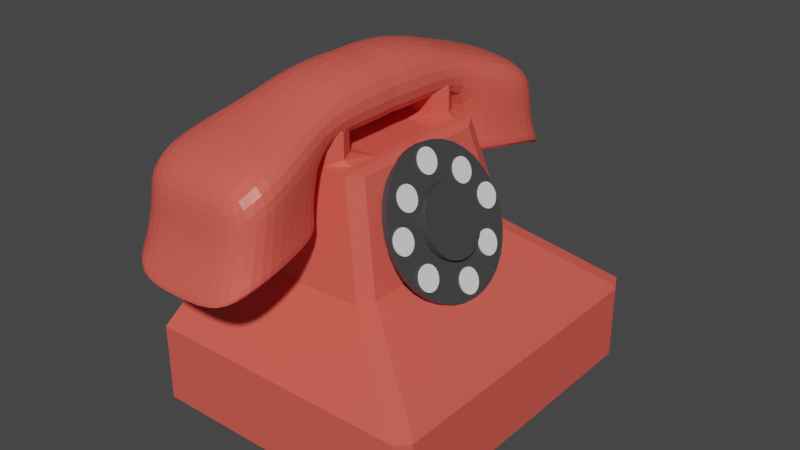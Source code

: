 # Source: phone.blend  (saved by Blender 2.92.15; exported with 4.5.12 LTS)
import bpy
from mathutils import Matrix  # noqa: F401  (used for matrix-valued properties, if any)

bpy.ops.wm.read_factory_settings(use_empty=True)
scene = bpy.context.scene
scene.name = 'Scene'

# ---- collections
col_collection = bpy.data.collections.new('Collection'); scene.collection.children.link(col_collection)

# ---- materials (node trees are filled in below, after node groups)
mat_material = bpy.data.materials.new('Material')
mat_material.alpha_threshold = 0.0
mat_material.use_transparent_shadow = False
mat_material.line_color = (0.0, 0.0, 0.0, 1.0)
mat_material_001 = bpy.data.materials.new('Material.001')
mat_material_001.use_transparent_shadow = False

# ---- material node trees
mat_material.use_nodes = True; mat_material.node_tree.nodes.clear()
_N = mat_material.node_tree.nodes; _L = mat_material.node_tree.links
n0 = _N.new('ShaderNodeOutputMaterial'); n0.name = 'Material Output'; n0.location = (300, 300)
n1 = _N.new('ShaderNodeBsdfPrincipled'); n1.name = 'Principled BSDF'; n1.location = (10, 300)
n1.distribution = 'GGX'
n1.subsurface_method = 'BURLEY'
n1.inputs[0].default_value = (0.8, 0.1056, 0.07944, 1.0)
n1.inputs[2].default_value = 0.4
n1.inputs[3].default_value = 1.45
n1.inputs[27].default_value = (0.0, 0.0, 0.0, 1.0)
n1.inputs[28].default_value = 1.0
_L.new(n1.outputs[0], n0.inputs[0])
n0.is_active_output = True
mat_material_001.use_nodes = True; mat_material_001.node_tree.nodes.clear()
_N = mat_material_001.node_tree.nodes; _L = mat_material_001.node_tree.links
n0 = _N.new('ShaderNodeBsdfPrincipled'); n0.name = 'Principled BSDF'; n0.location = (10, 300)
n0.distribution = 'GGX'
n0.subsurface_method = 'BURLEY'
n0.inputs[0].default_value = (0.05222, 0.05222, 0.05222, 1.0)
n0.inputs[3].default_value = 1.45
n0.inputs[27].default_value = (0.0, 0.0, 0.0, 1.0)
n0.inputs[28].default_value = 1.0
n1 = _N.new('ShaderNodeOutputMaterial'); n1.name = 'Material Output'; n1.location = (300, 300)
_L.new(n0.outputs[0], n1.inputs[0])
n1.is_active_output = True

# ---- world
world_world = bpy.data.worlds.new('World'); scene.world = world_world
world_world.use_nodes = True; world_world.node_tree.nodes.clear()
_N = world_world.node_tree.nodes; _L = world_world.node_tree.links
n0 = _N.new('ShaderNodeOutputWorld'); n0.name = 'World Output'; n0.location = (300, 300)
n1 = _N.new('ShaderNodeBackground'); n1.name = 'Background'; n1.location = (10, 300)
n1.inputs[0].default_value = (0.05088, 0.05088, 0.05088, 1.0)
_L.new(n1.outputs[0], n0.inputs[0])
n0.is_active_output = True
world_world.color = (0.05088, 0.05088, 0.05088)
world_world.use_sun_shadow = False
world_world.sun_shadow_jitter_overblur = 0.0

# ---- meshes
me_cube = bpy.data.meshes.new('Cube')
me_cube.from_pydata([(2.293, 1.0, 1.0), (2.293, 1.0, -1.0), (2.293, -1.0, 1.0), (2.293, -1.0, -1.0), (-1.126, 1.0, 1.0), (-1.126, 1.0, -1.0), (-1.126, -1.0, 1.0), (-1.126, -1.0, -1.0), (1.167, 0.621, 2.467), (1.167, -0.621, 2.467), (-1.0, 0.621, 2.422), (-1.0, -0.621, 2.422), (0.8326, 0.5077, 5.001), (0.8326, -0.5077, 5.001), (-1.0, 0.5077, 5.047), (-1.0, -0.5077, 5.047), (-1.126, 0.6476, -1.0), (-1.126, -0.6476, -1.0), (2.293, 0.6476, 1.0), (2.293, -0.6476, 1.0), (-1.126, -0.6476, 1.0), (-1.126, 0.6476, 1.0), (2.293, -0.6476, -1.0), (2.293, 0.6476, -1.0), (1.167, 0.4022, 2.467), (1.167, -0.4022, 2.467), (-1.0, -0.4022, 2.422), (-1.0, 0.4022, 2.422), (0.8326, 0.3288, 5.001), (0.8326, -0.3288, 5.001), (-1.0, -0.3288, 5.047), (-1.0, 0.3288, 5.047), (0.5699, 1.0, -1.0), (-0.5699, 1.0, -1.0), (0.5699, -1.0, 1.0), (-0.5699, -1.0, 1.0), (-0.5699, -1.0, -1.0), (0.5699, -1.0, -1.0), (-0.5699, 1.0, 1.0), (0.5699, 1.0, 1.0), (0.5699, -0.621, 2.422), (-0.5699, -0.621, 2.422), (-0.5699, 0.621, 2.422), (0.5699, 0.621, 2.422), (0.5699, -0.5077, 5.047), (-0.5699, -0.5077, 5.047), (-0.5699, 0.5077, 5.047), (0.5699, 0.5077, 5.047), (-0.5699, 0.3288, 5.047), (0.5699, 0.3288, 5.047), (-0.5699, -0.3288, 5.047), (0.5699, -0.3288, 5.047), (0.5699, 0.6476, -1.0), (-0.5699, 0.6476, -1.0), (0.5699, -0.6476, -1.0), (-0.5699, -0.6476, -1.0), (0.5699, -0.5077, 5.822), (-0.5699, -0.5077, 5.822), (-0.5699, 0.5077, 5.822), (0.5699, 0.5077, 5.822), (-0.5699, 0.3288, 5.822), (0.5699, 0.3288, 5.822), (-0.5699, -0.3288, 5.822), (0.5699, -0.3288, 5.822), (0.3531, 1.0, -1.0), (-0.3531, 1.0, -1.0), (0.3531, -1.0, 1.0), (-0.3531, -1.0, 1.0), (-0.3531, -1.0, -1.0), (0.3531, -1.0, -1.0), (-0.3531, 1.0, 1.0), (0.3531, 1.0, 1.0), (0.3531, -0.621, 2.422), (-0.3531, -0.621, 2.422), (-0.3531, 0.621, 2.422), (0.3531, 0.621, 2.422), (0.3531, -0.5077, 5.047), (-0.3531, -0.5077, 5.047), (-0.3531, 0.5077, 5.047), (0.3531, 0.5077, 5.047), (-0.3531, 0.3288, 5.047), (0.3531, 0.3288, 5.047), (-0.3531, -0.3288, 5.047), (0.3531, -0.3288, 5.047), (0.3531, 0.6476, -1.0), (-0.3531, 0.6476, -1.0), (0.3531, -0.6476, -1.0), (-0.3531, -0.6476, -1.0), (0.3531, -0.5077, 5.701), (-0.3531, -0.5077, 5.701), (-0.3531, 0.5077, 5.701), (0.3531, 0.5077, 5.701), (-0.3531, 0.3288, 5.701), (0.3531, 0.3288, 5.701), (-0.3531, -0.3288, 5.701), (0.3531, -0.3288, 5.701)], [], [(38, 4, 10, 42), (36, 35, 6, 7), (16, 21, 4, 5), (54, 22, 3, 37), (22, 19, 2, 3), (32, 39, 0, 1), (26, 11, 15, 30), (34, 2, 9, 40), (20, 6, 11, 26), (18, 0, 8, 24), (50, 30, 15, 45), (40, 9, 13, 44), (42, 10, 14, 46), (24, 8, 12, 28), (9, 25, 29, 13), (25, 24, 28, 29), (46, 14, 31, 48), (48, 31, 30, 50), (2, 19, 25, 9), (19, 18, 24, 25), (4, 21, 27, 10), (21, 20, 26, 27), (10, 27, 31, 14), (27, 26, 30, 31), (1, 0, 18, 23), (23, 18, 19, 22), (32, 1, 23, 52), (52, 23, 22, 54), (7, 6, 20, 17), (17, 20, 21, 16), (16, 53, 55, 17), (84, 52, 54, 86), (5, 33, 53, 16), (64, 32, 52, 84), (28, 49, 51, 29), (80, 48, 50, 82), (12, 47, 49, 28), (44, 51, 63, 56), (8, 43, 47, 12), (74, 42, 46, 78), (11, 41, 45, 15), (72, 40, 44, 76), (29, 51, 44, 13), (46, 48, 60, 58), (6, 35, 41, 11), (66, 34, 40, 72), (5, 4, 38, 33), (64, 71, 39, 32), (17, 55, 36, 7), (86, 54, 37, 69), (3, 2, 34, 37), (68, 67, 35, 36), (0, 39, 43, 8), (70, 38, 42, 74), (90, 58, 60, 92), (94, 62, 57, 89), (49, 47, 59, 61), (82, 50, 62, 94), (81, 49, 61, 93), (50, 45, 57, 62), (78, 46, 58, 90), (76, 44, 56, 88), (45, 77, 89, 57), (77, 76, 88, 89), (47, 79, 91, 59), (79, 78, 90, 91), (48, 80, 92, 60), (80, 81, 93, 92), (51, 83, 95, 63), (83, 82, 94, 95), (63, 95, 88, 56), (95, 94, 89, 88), (59, 91, 93, 61), (91, 90, 92, 93), (39, 71, 75, 43), (71, 70, 74, 75), (37, 34, 66, 69), (69, 66, 67, 68), (55, 87, 68, 36), (87, 86, 69, 68), (33, 38, 70, 65), (65, 70, 71, 64), (35, 67, 73, 41), (67, 66, 72, 73), (41, 73, 77, 45), (73, 72, 76, 77), (43, 75, 79, 47), (75, 74, 78, 79), (49, 81, 83, 51), (81, 80, 82, 83), (33, 65, 85, 53), (65, 64, 84, 85), (53, 85, 87, 55), (85, 84, 86, 87)])
_uv = me_cube.uv_layers.new(name='UVMap')
_uv.uv.foreach_set('vector', [0.625, 0.3333, 0.625, 0.25, 0.625, 0.25, 0.625, 0.3333, 0.375, 0.9167, 0.625, 0.9167, 0.625, 1.0, 0.375, 1.0, 0.375, 0.1667, 0.625, 0.1667, 0.625, 0.25, 0.375, 0.25, 0.2917, 0.6667, 0.375, 0.6667, 0.375, 0.75, 0.2917, 0.75, 0.375, 0.6667, 0.625, 0.6667, 0.625, 0.75, 0.375, 0.75, 0.375, 0.4167, 0.625, 0.4167, 0.625, 0.5, 0.375, 0.5, 0.625, 0.08333, 0.625, 0.0, 0.625, 0.0, 0.625, 0.08333, 0.625, 0.8333, 0.625, 0.75, 0.625, 0.75, 0.625, 0.8333, 0.625, 0.08333, 0.625, 0.0, 0.625, 0.0, 0.625, 0.08333, 0.625, 0.5833, 0.625, 0.5, 0.625, 0.5, 0.625, 0.5833, 0.7917, 0.6667, 0.875, 0.6667, 0.875, 0.75, 0.7917, 0.75, 0.625, 0.8333, 0.625, 0.75, 0.625, 0.75, 0.625, 0.8333, 0.625, 0.3333, 0.625, 0.25, 0.625, 0.25, 0.625, 0.3333, 0.625, 0.5833, 0.625, 0.5, 0.625, 0.5, 0.625, 0.5833, 0.625, 0.75, 0.625, 0.6667, 0.625, 0.6667, 0.625, 0.75, 0.625, 0.6667, 0.625, 0.5833, 0.625, 0.5833, 0.625, 0.6667, 0.7917, 0.5, 0.875, 0.5, 0.875, 0.5833, 0.7917, 0.5833, 0.7917, 0.5833, 0.875, 0.5833, 0.875, 0.6667, 0.7917, 0.6667, 0.625, 0.75, 0.625, 0.6667, 0.625, 0.6667, 0.625, 0.75, 0.625, 0.6667, 0.625, 0.5833, 0.625, 0.5833, 0.625, 0.6667, 0.625, 0.25, 0.625, 0.1667, 0.625, 0.1667, 0.625, 0.25, 0.625, 0.1667, 0.625, 0.08333, 0.625, 0.08333, 0.625, 0.1667, 0.625, 0.25, 0.625, 0.1667, 0.625, 0.1667, 0.625, 0.25, 0.625, 0.1667, 0.625, 0.08333, 0.625, 0.08333, 0.625, 0.1667, 0.375, 0.5, 0.625, 0.5, 0.625, 0.5833, 0.375, 0.5833, 0.375, 0.5833, 0.625, 0.5833, 0.625, 0.6667, 0.375, 0.6667, 0.2917, 0.5, 0.375, 0.5, 0.375, 0.5833, 0.2917, 0.5833, 0.2917, 0.5833, 0.375, 0.5833, 0.375, 0.6667, 0.2917, 0.6667, 0.375, 0.0, 0.625, 0.0, 0.625, 0.08333, 0.375, 0.08333, 0.375, 0.08333, 0.625, 0.08333, 0.625, 0.1667, 0.375, 0.1667, 0.125, 0.5833, 0.2083, 0.5833, 0.2083, 0.6667, 0.125, 0.6667, 0.2639, 0.5833, 0.2917, 0.5833, 0.2917, 0.6667, 0.2639, 0.6667, 0.125, 0.5, 0.2083, 0.5, 0.2083, 0.5833, 0.125, 0.5833, 0.2639, 0.5, 0.2917, 0.5, 0.2917, 0.5833, 0.2639, 0.5833, 0.625, 0.5833, 0.7083, 0.5833, 0.7083, 0.6667, 0.625, 0.6667, 0.7639, 0.5833, 0.7917, 0.5833, 0.7917, 0.6667, 0.7639, 0.6667, 0.625, 0.5, 0.7083, 0.5, 0.7083, 0.5833, 0.625, 0.5833, 0.7083, 0.75, 0.7083, 0.6667, 0.7083, 0.6667, 0.7083, 0.75, 0.625, 0.5, 0.625, 0.4167, 0.625, 0.4167, 0.625, 0.5, 0.625, 0.3611, 0.625, 0.3333, 0.625, 0.3333, 0.625, 0.3611, 0.625, 1.0, 0.625, 0.9167, 0.625, 0.9167, 0.625, 1.0, 0.625, 0.8611, 0.625, 0.8333, 0.625, 0.8333, 0.625, 0.8611, 0.625, 0.6667, 0.7083, 0.6667, 0.7083, 0.75, 0.625, 0.75, 0.7917, 0.5, 0.7917, 0.5833, 0.7917, 0.5833, 0.7917, 0.5, 0.625, 1.0, 0.625, 0.9167, 0.625, 0.9167, 0.625, 1.0, 0.625, 0.8611, 0.625, 0.8333, 0.625, 0.8333, 0.625, 0.8611, 0.375, 0.25, 0.625, 0.25, 0.625, 0.3333, 0.375, 0.3333, 0.375, 0.3889, 0.625, 0.3889, 0.625, 0.4167, 0.375, 0.4167, 0.125, 0.6667, 0.2083, 0.6667, 0.2083, 0.75, 0.125, 0.75, 0.2639, 0.6667, 0.2917, 0.6667, 0.2917, 0.75, 0.2639, 0.75, 0.375, 0.75, 0.625, 0.75, 0.625, 0.8333, 0.375, 0.8333, 0.375, 0.8889, 0.625, 0.8889, 0.625, 0.9167, 0.375, 0.9167, 0.625, 0.5, 0.625, 0.4167, 0.625, 0.4167, 0.625, 0.5, 0.625, 0.3611, 0.625, 0.3333, 0.625, 0.3333, 0.625, 0.3611, 0.7639, 0.5, 0.7917, 0.5, 0.7917, 0.5833, 0.7639, 0.5833, 0.7639, 0.6667, 0.7917, 0.6667, 0.7917, 0.75, 0.7639, 0.75, 0.7083, 0.5833, 0.7083, 0.5, 0.7083, 0.5, 0.7083, 0.5833, 0.7639, 0.6667, 0.7917, 0.6667, 0.7917, 0.6667, 0.7639, 0.6667, 0.7361, 0.5833, 0.7083, 0.5833, 0.7083, 0.5833, 0.7361, 0.5833, 0.7917, 0.6667, 0.7917, 0.75, 0.7917, 0.75, 0.7917, 0.6667, 0.625, 0.3611, 0.625, 0.3333, 0.625, 0.3333, 0.625, 0.3611, 0.625, 0.8611, 0.625, 0.8333, 0.625, 0.8333, 0.625, 0.8611, 0.625, 0.9167, 0.625, 0.8889, 0.625, 0.8889, 0.625, 0.9167, 0.625, 0.8889, 0.625, 0.8611, 0.625, 0.8611, 0.625, 0.8889, 0.625, 0.4167, 0.625, 0.3889, 0.625, 0.3889, 0.625, 0.4167, 0.625, 0.3889, 0.625, 0.3611, 0.625, 0.3611, 0.625, 0.3889, 0.7917, 0.5833, 0.7639, 0.5833, 0.7639, 0.5833, 0.7917, 0.5833, 0.7639, 0.5833, 0.7361, 0.5833, 0.7361, 0.5833, 0.7639, 0.5833, 0.7083, 0.6667, 0.7361, 0.6667, 0.7361, 0.6667, 0.7083, 0.6667, 0.7361, 0.6667, 0.7639, 0.6667, 0.7639, 0.6667, 0.7361, 0.6667, 0.7083, 0.6667, 0.7361, 0.6667, 0.7361, 0.75, 0.7083, 0.75, 0.7361, 0.6667, 0.7639, 0.6667, 0.7639, 0.75, 0.7361, 0.75, 0.7083, 0.5, 0.7361, 0.5, 0.7361, 0.5833, 0.7083, 0.5833, 0.7361, 0.5, 0.7639, 0.5, 0.7639, 0.5833, 0.7361, 0.5833, 0.625, 0.4167, 0.625, 0.3889, 0.625, 0.3889, 0.625, 0.4167, 0.625, 0.3889, 0.625, 0.3611, 0.625, 0.3611, 0.625, 0.3889, 0.375, 0.8333, 0.625, 0.8333, 0.625, 0.8611, 0.375, 0.8611, 0.375, 0.8611, 0.625, 0.8611, 0.625, 0.8889, 0.375, 0.8889, 0.2083, 0.6667, 0.2361, 0.6667, 0.2361, 0.75, 0.2083, 0.75, 0.2361, 0.6667, 0.2639, 0.6667, 0.2639, 0.75, 0.2361, 0.75, 0.375, 0.3333, 0.625, 0.3333, 0.625, 0.3611, 0.375, 0.3611, 0.375, 0.3611, 0.625, 0.3611, 0.625, 0.3889, 0.375, 0.3889, 0.625, 0.9167, 0.625, 0.8889, 0.625, 0.8889, 0.625, 0.9167, 0.625, 0.8889, 0.625, 0.8611, 0.625, 0.8611, 0.625, 0.8889, 0.625, 0.9167, 0.625, 0.8889, 0.625, 0.8889, 0.625, 0.9167, 0.625, 0.8889, 0.625, 0.8611, 0.625, 0.8611, 0.625, 0.8889, 0.625, 0.4167, 0.625, 0.3889, 0.625, 0.3889, 0.625, 0.4167, 0.625, 0.3889, 0.625, 0.3611, 0.625, 0.3611, 0.625, 0.3889, 0.7083, 0.5833, 0.7361, 0.5833, 0.7361, 0.6667, 0.7083, 0.6667, 0.7361, 0.5833, 0.7639, 0.5833, 0.7639, 0.6667, 0.7361, 0.6667, 0.2083, 0.5, 0.2361, 0.5, 0.2361, 0.5833, 0.2083, 0.5833, 0.2361, 0.5, 0.2639, 0.5, 0.2639, 0.5833, 0.2361, 0.5833, 0.2083, 0.5833, 0.2361, 0.5833, 0.2361, 0.6667, 0.2083, 0.6667, 0.2361, 0.5833, 0.2639, 0.5833, 0.2639, 0.6667, 0.2361, 0.6667])
me_cube.materials.append(mat_material)
me_cube.use_remesh_preserve_volume = False
me_cube.use_remesh_preserve_attributes = False
me_cube.use_mirror_vertex_groups = False
me_cube.update()
me_cube_001 = bpy.data.meshes.new('Cube.001')
me_cube_001.from_pydata([(-1.0, -1.303, -0.9357), (-1.0, -1.111, 0.99), (-1.0, 1.0, -1.0), (-1.0, 1.0, 1.0), (0.9999, -1.285, -0.9417), (0.9999, -1.093, 0.9839), (1.0, 1.0, -1.0), (1.0, 1.0, 1.0), (-1.0, 1.921, 0.5027), (-1.0, 1.921, -0.7865), (1.0, 1.921, -0.7865), (1.0, 1.921, 0.5027), (-1.429, 3.756, -0.5114), (-1.429, 3.756, -1.801), (1.429, 3.756, -1.801), (1.429, 3.756, -0.5114), (-1.0, 4.236, -1.377), (-1.0, 4.236, -2.666), (1.0, 4.236, -2.666), (1.0, 4.236, -1.377), (1.0, 2.075, -2.887), (-1.0, 2.075, -2.887), (1.429, 3.977, -3.319), (-1.429, 3.977, -3.319), (1.0, 4.528, -4.024), (-1.0, 4.528, -4.024), (1.105, 1.995, -3.398), (-1.105, 1.995, -3.398), (1.58, 4.097, -3.876), (-1.58, 4.097, -3.876), (1.105, 4.707, -4.655), (-1.105, 4.707, -4.655), (0.0, 1.0, -0.7098), (0.0, 1.0, 1.511), (0.0001706, -1.284, -0.7168), (0.0001706, -1.071, 1.422), (0.0, 1.921, -0.4728), (0.0, 1.921, 0.959), (0.0, 3.756, -0.1671), (0.0, 4.236, -2.56), (0.0, 4.236, -1.128), (0.0, 2.075, -2.806), (0.0, 4.528, -4.068), (0.0, 1.995, -3.373), (0.0, 4.097, -3.904), (0.0, 4.707, -4.768), (1.285, 2.838, -0.004354), (-1.285, 2.838, -0.004354), (-1.285, 2.838, -1.294), (1.285, 2.838, -1.294), (-1.285, 3.026, -3.103), (1.285, 3.026, -3.103), (-1.42, 3.046, -3.637), (1.42, 3.046, -3.637), (0.0, 3.046, -3.639), (0.0, 2.838, 0.3959)], [], [(0, 1, 3, 2), (33, 7, 11, 37), (6, 7, 5, 4), (34, 35, 1, 0), (32, 6, 4, 34), (33, 3, 1, 35), (55, 46, 15, 38), (2, 3, 8, 9), (7, 6, 10, 11), (32, 2, 9, 36), (13, 12, 16, 17), (48, 47, 12, 13), (46, 49, 14, 15), (49, 10, 20, 51), (39, 40, 19, 18), (15, 14, 18, 19), (39, 18, 24, 42), (38, 15, 19, 40), (42, 24, 30, 45), (24, 22, 28, 30), (18, 14, 22, 24), (48, 13, 23, 50), (36, 9, 21, 41), (13, 17, 25, 23), (54, 52, 29, 44), (44, 29, 31, 45), (50, 23, 29, 52), (41, 21, 27, 43), (23, 25, 31, 29), (51, 20, 26, 53), (20, 41, 43, 26), (28, 44, 45, 30), (53, 54, 44, 28), (10, 36, 41, 20), (25, 42, 45, 31), (12, 38, 40, 16), (17, 39, 42, 25), (17, 16, 40, 39), (6, 32, 36, 10), (47, 55, 38, 12), (7, 33, 35, 5), (2, 32, 34, 0), (4, 5, 35, 34), (3, 33, 37, 8), (8, 37, 55, 47), (26, 43, 54, 53), (22, 51, 53, 28), (21, 50, 52, 27), (43, 27, 52, 54), (9, 48, 50, 21), (14, 49, 51, 22), (11, 10, 49, 46), (9, 8, 47, 48), (37, 11, 46, 55)])
_uv = me_cube_001.uv_layers.new(name='UVMap')
_uv.uv.foreach_set('vector', [0.375, 0.0, 0.625, 0.0, 0.625, 0.25, 0.375, 0.25, 0.75, 0.5, 0.625, 0.5, 0.625, 0.5, 0.75, 0.5, 0.375, 0.5, 0.625, 0.5, 0.625, 0.75, 0.375, 0.75, 0.375, 0.875, 0.625, 0.875, 0.625, 1.0, 0.375, 1.0, 0.25, 0.5, 0.375, 0.5, 0.375, 0.75, 0.25, 0.75, 0.75, 0.5, 0.875, 0.5, 0.875, 0.75, 0.75, 0.75, 0.75, 0.5, 0.625, 0.5, 0.625, 0.5, 0.75, 0.5, 0.375, 0.25, 0.625, 0.25, 0.625, 0.25, 0.375, 0.25, 0.625, 0.5, 0.375, 0.5, 0.375, 0.5, 0.625, 0.5, 0.25, 0.5, 0.125, 0.5, 0.125, 0.5, 0.25, 0.5, 0.375, 0.25, 0.625, 0.25, 0.625, 0.25, 0.375, 0.25, 0.375, 0.25, 0.625, 0.25, 0.625, 0.25, 0.375, 0.25, 0.625, 0.5, 0.375, 0.5, 0.375, 0.5, 0.625, 0.5, 0.375, 0.5, 0.375, 0.5, 0.375, 0.5, 0.375, 0.5, 0.375, 0.375, 0.625, 0.375, 0.625, 0.5, 0.375, 0.5, 0.625, 0.5, 0.375, 0.5, 0.375, 0.5, 0.625, 0.5, 0.375, 0.375, 0.375, 0.5, 0.375, 0.5, 0.375, 0.375, 0.75, 0.5, 0.625, 0.5, 0.625, 0.5, 0.75, 0.5, 0.375, 0.375, 0.375, 0.5, 0.375, 0.5, 0.375, 0.375, 0.375, 0.5, 0.375, 0.5, 0.375, 0.5, 0.375, 0.5, 0.375, 0.5, 0.375, 0.5, 0.375, 0.5, 0.375, 0.5, 0.375, 0.25, 0.375, 0.25, 0.375, 0.25, 0.375, 0.25, 0.25, 0.5, 0.125, 0.5, 0.125, 0.5, 0.25, 0.5, 0.375, 0.25, 0.375, 0.25, 0.375, 0.25, 0.375, 0.25, 0.25, 0.5, 0.125, 0.5, 0.125, 0.5, 0.25, 0.5, 0.25, 0.5, 0.125, 0.5, 0.125, 0.5, 0.25, 0.5, 0.375, 0.25, 0.375, 0.25, 0.375, 0.25, 0.375, 0.25, 0.25, 0.5, 0.125, 0.5, 0.125, 0.5, 0.25, 0.5, 0.375, 0.25, 0.375, 0.25, 0.375, 0.25, 0.375, 0.25, 0.375, 0.5, 0.375, 0.5, 0.375, 0.5, 0.375, 0.5, 0.375, 0.5, 0.25, 0.5, 0.25, 0.5, 0.375, 0.5, 0.375, 0.5, 0.25, 0.5, 0.25, 0.5, 0.375, 0.5, 0.375, 0.5, 0.25, 0.5, 0.25, 0.5, 0.375, 0.5, 0.375, 0.5, 0.25, 0.5, 0.25, 0.5, 0.375, 0.5, 0.375, 0.25, 0.375, 0.375, 0.375, 0.375, 0.375, 0.25, 0.875, 0.5, 0.75, 0.5, 0.75, 0.5, 0.875, 0.5, 0.375, 0.25, 0.375, 0.375, 0.375, 0.375, 0.375, 0.25, 0.375, 0.25, 0.625, 0.25, 0.625, 0.375, 0.375, 0.375, 0.375, 0.5, 0.25, 0.5, 0.25, 0.5, 0.375, 0.5, 0.875, 0.5, 0.75, 0.5, 0.75, 0.5, 0.875, 0.5, 0.625, 0.5, 0.75, 0.5, 0.75, 0.75, 0.625, 0.75, 0.125, 0.5, 0.25, 0.5, 0.25, 0.75, 0.125, 0.75, 0.375, 0.75, 0.625, 0.75, 0.625, 0.875, 0.375, 0.875, 0.875, 0.5, 0.75, 0.5, 0.75, 0.5, 0.875, 0.5, 0.875, 0.5, 0.75, 0.5, 0.75, 0.5, 0.875, 0.5, 0.375, 0.5, 0.25, 0.5, 0.25, 0.5, 0.375, 0.5, 0.375, 0.5, 0.375, 0.5, 0.375, 0.5, 0.375, 0.5, 0.375, 0.25, 0.375, 0.25, 0.375, 0.25, 0.375, 0.25, 0.25, 0.5, 0.125, 0.5, 0.125, 0.5, 0.25, 0.5, 0.375, 0.25, 0.375, 0.25, 0.375, 0.25, 0.375, 0.25, 0.375, 0.5, 0.375, 0.5, 0.375, 0.5, 0.375, 0.5, 0.625, 0.5, 0.375, 0.5, 0.375, 0.5, 0.625, 0.5, 0.375, 0.25, 0.625, 0.25, 0.625, 0.25, 0.375, 0.25, 0.75, 0.5, 0.625, 0.5, 0.625, 0.5, 0.75, 0.5])
me_cube_001.materials.append(mat_material)
me_cube_001.use_remesh_fix_poles = True
me_cube_001.use_remesh_preserve_attributes = False
me_cube_001.use_mirror_vertex_groups = False
me_cube_001.update()
me_circle = bpy.data.meshes.new('Circle')
me_circle.from_pydata([(-1.237, 0.583, -1.237), (-1.344, 0.5718, -1.199), (-1.448, 0.5386, -1.163), (-1.543, 0.4847, -1.129), (-1.626, 0.4122, -1.1), (-1.694, 0.3239, -1.076), (-1.745, 0.2231, -1.058), (-1.776, 0.1137, -1.047), (-1.787, 1.629e-07, -1.043), (-1.776, -0.1137, -1.047), (-1.745, -0.2231, -1.058), (-1.694, -0.3239, -1.076), (-1.626, -0.4122, -1.1), (-1.543, -0.4847, -1.129), (-1.448, -0.5386, -1.163), (-1.344, -0.5718, -1.199), (-1.237, -0.583, -1.237), (-1.13, -0.5718, -1.275), (-1.027, -0.5386, -1.312), (-0.9318, -0.4847, -1.345), (-0.8485, -0.4122, -1.374), (-0.7802, -0.3239, -1.399), (-0.7294, -0.2231, -1.417), (-0.6981, -0.1137, -1.428), (-0.6875, 6.818e-07, -1.431), (-0.6981, 0.1137, -1.428), (-0.7294, 0.2231, -1.417), (-0.7802, 0.3239, -1.399), (-0.8485, 0.4122, -1.374), (-0.9318, 0.4847, -1.345), (-1.027, 0.5386, -1.312), (-1.13, 0.5718, -1.275), (-1.327, 0.5718, -1.151), (-1.22, 0.583, -1.189), (-1.43, 0.5386, -1.115), (-1.525, 0.4847, -1.081), (-1.609, 0.4122, -1.052), (-1.677, 0.3239, -1.027), (-1.728, 0.2231, -1.009), (-1.759, 0.1137, -0.9984), (-1.77, 1.594e-07, -0.9947), (-1.759, -0.1137, -0.9984), (-1.728, -0.2231, -1.009), (-1.677, -0.3239, -1.027), (-1.609, -0.4122, -1.052), (-1.525, -0.4847, -1.081), (-1.43, -0.5386, -1.115), (-1.327, -0.5718, -1.151), (-1.22, -0.583, -1.189), (-1.113, -0.5718, -1.227), (-1.01, -0.5386, -1.263), (-0.9147, -0.4847, -1.297), (-0.8314, -0.4122, -1.326), (-0.7631, -0.3239, -1.35), (-0.7123, -0.2231, -1.368), (-0.681, -0.1137, -1.379), (-0.6704, 6.783e-07, -1.383), (-0.681, 0.1137, -1.379), (-0.7123, 0.2231, -1.368), (-0.7631, 0.3239, -1.35), (-0.8314, 0.4122, -1.326), (-0.9147, 0.4847, -1.297), (-1.01, 0.5386, -1.263), (-1.113, 0.5718, -1.227), (-1.272, 0.2749, -1.171), (-1.22, 0.2803, -1.189), (-1.321, 0.259, -1.153), (-1.367, 0.2331, -1.137), (-1.407, 0.1982, -1.123), (-1.44, 0.1557, -1.111), (-1.464, 0.1073, -1.103), (-1.479, 0.05468, -1.097), (-1.484, 2.384e-07, -1.095), (-1.479, -0.05468, -1.097), (-1.464, -0.1073, -1.103), (-1.44, -0.1557, -1.111), (-1.407, -0.1982, -1.123), (-1.367, -0.2331, -1.137), (-1.321, -0.259, -1.153), (-1.272, -0.2749, -1.171), (-1.22, -0.2803, -1.189), (-1.169, -0.2749, -1.207), (-1.119, -0.259, -1.225), (-1.073, -0.2331, -1.241), (-1.033, -0.1982, -1.255), (-1.0, -0.1557, -1.266), (-0.9759, -0.1073, -1.275), (-0.9609, -0.05468, -1.28), (-0.9558, 4.879e-07, -1.282), (-0.9609, 0.05468, -1.28), (-0.9759, 0.1073, -1.275), (-1.0, 0.1557, -1.266), (-1.033, 0.1982, -1.255), (-1.073, 0.2331, -1.241), (-1.119, 0.259, -1.225), (-1.169, 0.2749, -1.207), (-1.254, 0.2749, -1.12), (-1.202, 0.2803, -1.138), (-1.303, 0.259, -1.102), (-1.349, 0.2331, -1.086), (-1.389, 0.1982, -1.072), (-1.422, 0.1557, -1.061), (-1.446, 0.1073, -1.052), (-1.461, 0.05468, -1.047), (-1.466, 2.315e-07, -1.045), (-1.461, -0.05468, -1.047), (-1.446, -0.1073, -1.052), (-1.422, -0.1557, -1.061), (-1.389, -0.1982, -1.072), (-1.349, -0.2331, -1.086), (-1.303, -0.259, -1.102), (-1.254, -0.2749, -1.12), (-1.202, -0.2803, -1.138), (-1.151, -0.2749, -1.156), (-1.101, -0.259, -1.174), (-1.055, -0.2331, -1.19), (-1.015, -0.1982, -1.204), (-0.9825, -0.1557, -1.216), (-0.958, -0.1073, -1.224), (-0.943, -0.05468, -1.23), (-0.9379, 4.81e-07, -1.231), (-0.943, 0.05468, -1.23), (-0.958, 0.1073, -1.224), (-0.9825, 0.1557, -1.216), (-1.015, 0.1982, -1.204), (-1.055, 0.2331, -1.19), (-1.101, 0.259, -1.174), (-1.151, 0.2749, -1.156)], [], [(1, 0, 31, 30, 29, 28, 27, 26, 25, 24, 23, 22, 21, 20, 19, 18, 17, 16, 15, 14, 13, 12, 11, 10, 9, 8, 7, 6, 5, 4, 3, 2), (46, 47, 79, 78), (0, 1, 32, 33), (27, 28, 60, 59), (14, 15, 47, 46), (1, 2, 34, 32), (28, 29, 61, 60), (15, 16, 48, 47), (2, 3, 35, 34), (29, 30, 62, 61), (16, 17, 49, 48), (3, 4, 36, 35), (30, 31, 63, 62), (17, 18, 50, 49), (4, 5, 37, 36), (31, 0, 33, 63), (18, 19, 51, 50), (5, 6, 38, 37), (19, 20, 52, 51), (6, 7, 39, 38), (20, 21, 53, 52), (7, 8, 40, 39), (21, 22, 54, 53), (8, 9, 41, 40), (22, 23, 55, 54), (9, 10, 42, 41), (23, 24, 56, 55), (10, 11, 43, 42), (24, 25, 57, 56), (11, 12, 44, 43), (25, 26, 58, 57), (12, 13, 45, 44), (26, 27, 59, 58), (13, 14, 46, 45), (81, 82, 114, 113), (32, 34, 66, 64), (60, 61, 93, 92), (47, 48, 80, 79), (34, 35, 67, 66), (61, 62, 94, 93), (48, 49, 81, 80), (35, 36, 68, 67), (62, 63, 95, 94), (49, 50, 82, 81), (36, 37, 69, 68), (63, 33, 65, 95), (50, 51, 83, 82), (37, 38, 70, 69), (51, 52, 84, 83), (38, 39, 71, 70), (52, 53, 85, 84), (39, 40, 72, 71), (53, 54, 86, 85), (40, 41, 73, 72), (54, 55, 87, 86), (41, 42, 74, 73), (55, 56, 88, 87), (42, 43, 75, 74), (56, 57, 89, 88), (43, 44, 76, 75), (57, 58, 90, 89), (44, 45, 77, 76), (58, 59, 91, 90), (45, 46, 78, 77), (33, 32, 64, 65), (59, 60, 92, 91), (96, 98, 99, 100, 101, 102, 103, 104, 105, 106, 107, 108, 109, 110, 111, 112, 113, 114, 115, 116, 117, 118, 119, 120, 121, 122, 123, 124, 125, 126, 127, 97), (68, 69, 101, 100), (95, 65, 97, 127), (82, 83, 115, 114), (69, 70, 102, 101), (83, 84, 116, 115), (70, 71, 103, 102), (84, 85, 117, 116), (71, 72, 104, 103), (85, 86, 118, 117), (72, 73, 105, 104), (86, 87, 119, 118), (73, 74, 106, 105), (87, 88, 120, 119), (74, 75, 107, 106), (88, 89, 121, 120), (75, 76, 108, 107), (89, 90, 122, 121), (76, 77, 109, 108), (90, 91, 123, 122), (77, 78, 110, 109), (65, 64, 96, 97), (91, 92, 124, 123), (78, 79, 111, 110), (64, 66, 98, 96), (92, 93, 125, 124), (79, 80, 112, 111), (66, 67, 99, 98), (93, 94, 126, 125), (80, 81, 113, 112), (67, 68, 100, 99), (94, 95, 127, 126)])
_uv = me_circle.uv_layers.new(name='UVMap')
_uv.uv.foreach_set('vector', [0.0, 0.0, 0.0, 0.0, 0.0, 0.0, 0.0, 0.0, 0.0, 0.0, 0.0, 0.0, 0.0, 0.0, 0.0, 0.0, 0.0, 0.0, 0.0, 0.0, 0.0, 0.0, 0.0, 0.0, 0.0, 0.0, 0.0, 0.0, 0.0, 0.0, 0.0, 0.0, 0.0, 0.0, 0.0, 0.0, 0.0, 0.0, 0.0, 0.0, 0.0, 0.0, 0.0, 0.0, 0.0, 0.0, 0.0, 0.0, 0.0, 0.0, 0.0, 0.0, 0.0, 0.0, 0.0, 0.0, 0.0, 0.0, 0.0, 0.0, 0.0, 0.0, 0.0, 0.0, 0.0, 0.0, 0.0, 0.0, 0.0, 0.0, 0.0, 0.0, 0.0, 0.0, 0.0, 0.0, 0.0, 0.0, 0.0, 0.0, 0.0, 0.0, 0.0, 0.0, 0.0, 0.0, 0.0, 0.0, 0.0, 0.0, 0.0, 0.0, 0.0, 0.0, 0.0, 0.0, 0.0, 0.0, 0.0, 0.0, 0.0, 0.0, 0.0, 0.0, 0.0, 0.0, 0.0, 0.0, 0.0, 0.0, 0.0, 0.0, 0.0, 0.0, 0.0, 0.0, 0.0, 0.0, 0.0, 0.0, 0.0, 0.0, 0.0, 0.0, 0.0, 0.0, 0.0, 0.0, 0.0, 0.0, 0.0, 0.0, 0.0, 0.0, 0.0, 0.0, 0.0, 0.0, 0.0, 0.0, 0.0, 0.0, 0.0, 0.0, 0.0, 0.0, 0.0, 0.0, 0.0, 0.0, 0.0, 0.0, 0.0, 0.0, 0.0, 0.0, 0.0, 0.0, 0.0, 0.0, 0.0, 0.0, 0.0, 0.0, 0.0, 0.0, 0.0, 0.0, 0.0, 0.0, 0.0, 0.0, 0.0, 0.0, 0.0, 0.0, 0.0, 0.0, 0.0, 0.0, 0.0, 0.0, 0.0, 0.0, 0.0, 0.0, 0.0, 0.0, 0.0, 0.0, 0.0, 0.0, 0.0, 0.0, 0.0, 0.0, 0.0, 0.0, 0.0, 0.0, 0.0, 0.0, 0.0, 0.0, 0.0, 0.0, 0.0, 0.0, 0.0, 0.0, 0.0, 0.0, 0.0, 0.0, 0.0, 0.0, 0.0, 0.0, 0.0, 0.0, 0.0, 0.0, 0.0, 0.0, 0.0, 0.0, 0.0, 0.0, 0.0, 0.0, 0.0, 0.0, 0.0, 0.0, 0.0, 0.0, 0.0, 0.0, 0.0, 0.0, 0.0, 0.0, 0.0, 0.0, 0.0, 0.0, 0.0, 0.0, 0.0, 0.0, 0.0, 0.0, 0.0, 0.0, 0.0, 0.0, 0.0, 0.0, 0.0, 0.0, 0.0, 0.0, 0.0, 0.0, 0.0, 0.0, 0.0, 0.0, 0.0, 0.0, 0.0, 0.0, 0.0, 0.0, 0.0, 0.0, 0.0, 0.0, 0.0, 0.0, 0.0, 0.0, 0.0, 0.0, 0.0, 0.0, 0.0, 0.0, 0.0, 0.0, 0.0, 0.0, 0.0, 0.0, 0.0, 0.0, 0.0, 0.0, 0.0, 0.0, 0.0, 0.0, 0.0, 0.0, 0.0, 0.0, 0.0, 0.0, 0.0, 0.0, 0.0, 0.0, 0.0, 0.0, 0.0, 0.0, 0.0, 0.0, 0.0, 0.0, 0.0, 0.0, 0.0, 0.0, 0.0, 0.0, 0.0, 0.0, 0.0, 0.0, 0.0, 0.0, 0.0, 0.0, 0.0, 0.0, 0.0, 0.0, 0.0, 0.0, 0.0, 0.0, 0.0, 0.0, 0.0, 0.0, 0.0, 0.0, 0.0, 0.0, 0.0, 0.0, 0.0, 0.0, 0.0, 0.0, 0.0, 0.0, 0.0, 0.0, 0.0, 0.0, 0.0, 0.0, 0.0, 0.0, 0.0, 0.0, 0.0, 0.0, 0.0, 0.0, 0.0, 0.0, 0.0, 0.0, 0.0, 0.0, 0.0, 0.0, 0.0, 0.0, 0.0, 0.0, 0.0, 0.0, 0.0, 0.0, 0.0, 0.0, 0.0, 0.0, 0.0, 0.0, 0.0, 0.0, 0.0, 0.0, 0.0, 0.0, 0.0, 0.0, 0.0, 0.0, 0.0, 0.0, 0.0, 0.0, 0.0, 0.0, 0.0, 0.0, 0.0, 0.0, 0.0, 0.0, 0.0, 0.0, 0.0, 0.0, 0.0, 0.0, 0.0, 0.0, 0.0, 0.0, 0.0, 0.0, 0.0, 0.0, 0.0, 0.0, 0.0, 0.0, 0.0, 0.0, 0.0, 0.0, 0.0, 0.0, 0.0, 0.0, 0.0, 0.0, 0.0, 0.0, 0.0, 0.0, 0.0, 0.0, 0.0, 0.0, 0.0, 0.0, 0.0, 0.0, 0.0, 0.0, 0.0, 0.0, 0.0, 0.0, 0.0, 0.0, 0.0, 0.0, 0.0, 0.0, 0.0, 0.0, 0.0, 0.0, 0.0, 0.0, 0.0, 0.0, 0.0, 0.0, 0.0, 0.0, 0.0, 0.0, 0.0, 0.0, 0.0, 0.0, 0.0, 0.0, 0.0, 0.0, 0.0, 0.0, 0.0, 0.0, 0.0, 0.0, 0.0, 0.0, 0.0, 0.0, 0.0, 0.0, 0.0, 0.0, 0.0, 0.0, 0.0, 0.0, 0.0, 0.0, 0.0, 0.0, 0.0, 0.0, 0.0, 0.0, 0.0, 0.0, 0.0, 0.0, 0.0, 0.0, 0.0, 0.0, 0.0, 0.0, 0.0, 0.0, 0.0, 0.0, 0.0, 0.0, 0.0, 0.0, 0.0, 0.0, 0.0, 0.0, 0.0, 0.0, 0.0, 0.0, 0.0, 0.0, 0.0, 0.0, 0.0, 0.0, 0.0, 0.0, 0.0, 0.0, 0.0, 0.0, 0.0, 0.0, 0.0, 0.0, 0.0, 0.0, 0.0, 0.0, 0.0, 0.0, 0.0, 0.0, 0.0, 0.0, 0.0, 0.0, 0.0, 0.0, 0.0, 0.0, 0.0, 0.0, 0.0, 0.0, 0.0, 0.0, 0.0, 0.0, 0.0, 0.0, 0.0, 0.0, 0.0, 0.0, 0.0, 0.0, 0.0, 0.0, 0.0, 0.0, 0.0, 0.0, 0.0, 0.0, 0.0, 0.0, 0.0, 0.0, 0.0, 0.0, 0.0, 0.0, 0.0, 0.0, 0.0, 0.0, 0.0, 0.0, 0.0, 0.0, 0.0, 0.0, 0.0, 0.0, 0.0, 0.0, 0.0, 0.0, 0.0, 0.0, 0.0, 0.0, 0.0, 0.0, 0.0, 0.0, 0.0, 0.0, 0.0, 0.0, 0.0, 0.0, 0.0, 0.0, 0.0, 0.0, 0.0, 0.0, 0.0, 0.0, 0.0, 0.0, 0.0, 0.0, 0.0, 0.0, 0.0, 0.0, 0.0, 0.0, 0.0, 0.0, 0.0, 0.0, 0.0, 0.0, 0.0, 0.0, 0.0, 0.0, 0.0, 0.0, 0.0, 0.0, 0.0, 0.0, 0.0, 0.0, 0.0, 0.0, 0.0, 0.0, 0.0, 0.0, 0.0, 0.0, 0.0, 0.0, 0.0, 0.0, 0.0, 0.0, 0.0, 0.0, 0.0, 0.0, 0.0, 0.0, 0.0, 0.0, 0.0, 0.0, 0.0, 0.0, 0.0, 0.0, 0.0, 0.0, 0.0, 0.0, 0.0, 0.0, 0.0, 0.0, 0.0, 0.0, 0.0, 0.0, 0.0, 0.0, 0.0, 0.0, 0.0, 0.0, 0.0, 0.0, 0.0, 0.0, 0.0, 0.0, 0.0, 0.0, 0.0, 0.0, 0.0, 0.0, 0.0, 0.0, 0.0, 0.0, 0.0, 0.0, 0.0, 0.0, 0.0, 0.0, 0.0, 0.0, 0.0, 0.0, 0.0, 0.0, 0.0, 0.0, 0.0, 0.0, 0.0, 0.0, 0.0, 0.0, 0.0, 0.0, 0.0, 0.0, 0.0, 0.0, 0.0, 0.0, 0.0, 0.0, 0.0, 0.0, 0.0, 0.0, 0.0, 0.0, 0.0, 0.0, 0.0, 0.0, 0.0, 0.0, 0.0, 0.0, 0.0, 0.0, 0.0, 0.0, 0.0, 0.0, 0.0, 0.0, 0.0, 0.0, 0.0, 0.0, 0.0, 0.0, 0.0, 0.0, 0.0, 0.0, 0.0, 0.0, 0.0, 0.0, 0.0, 0.0, 0.0, 0.0, 0.0, 0.0, 0.0, 0.0, 0.0, 0.0, 0.0, 0.0, 0.0, 0.0, 0.0, 0.0, 0.0, 0.0, 0.0, 0.0, 0.0, 0.0, 0.0, 0.0, 0.0, 0.0, 0.0, 0.0, 0.0, 0.0, 0.0, 0.0, 0.0, 0.0, 0.0, 0.0, 0.0, 0.0, 0.0, 0.0, 0.0, 0.0, 0.0, 0.0, 0.0, 0.0, 0.0, 0.0, 0.0, 0.0, 0.0, 0.0, 0.0, 0.0, 0.0, 0.0, 0.0, 0.0, 0.0, 0.0, 0.0, 0.0, 0.0, 0.0, 0.0, 0.0, 0.0, 0.0, 0.0, 0.0, 0.0, 0.0, 0.0, 0.0, 0.0, 0.0, 0.0, 0.0, 0.0, 0.0, 0.0, 0.0, 0.0, 0.0, 0.0, 0.0, 0.0, 0.0, 0.0, 0.0, 0.0, 0.0, 0.0, 0.0, 0.0, 0.0])
me_circle.materials.append(mat_material_001)
me_circle.use_remesh_fix_poles = True
me_circle.use_remesh_preserve_attributes = False
me_circle.use_mirror_vertex_groups = False
me_circle.update()
me_circle_001 = bpy.data.meshes.new('Circle.001')
me_circle_001.from_pydata([(5.145e-08, 0.5684, 5.145e-08), (-0.1109, 0.5575, 5.145e-08), (-0.2175, 0.5251, 5.145e-08), (-0.3158, 0.4726, 5.145e-08), (-0.4019, 0.4019, 5.145e-08), (-0.4726, 0.3158, 5.145e-08), (-0.5251, 0.2175, 5.145e-08), (-0.5575, 0.1109, 5.145e-08), (-0.5684, 1.659e-07, 5.145e-08), (-0.5575, -0.1109, 5.145e-08), (-0.5251, -0.2175, 5.145e-08), (-0.4726, -0.3158, 5.145e-08), (-0.4019, -0.4019, 5.145e-08), (-0.3158, -0.4726, 5.145e-08), (-0.2175, -0.5251, 5.145e-08), (-0.1109, -0.5575, 5.145e-08), (2.367e-07, -0.5684, 5.145e-08), (0.1109, -0.5575, 5.145e-08), (0.2175, -0.5251, 5.145e-08), (0.3158, -0.4726, 5.145e-08), (0.4019, -0.4019, 5.145e-08), (0.4726, -0.3158, 5.145e-08), (0.5251, -0.2175, 5.145e-08), (0.5575, -0.1109, 5.145e-08), (0.5684, 6.718e-07, 5.145e-08), (0.5575, 0.1109, 5.145e-08), (0.5251, 0.2175, 5.145e-08), (0.4726, 0.3158, 5.145e-08), (0.4019, 0.4019, 5.145e-08), (0.3158, 0.4726, 5.145e-08), (0.2175, 0.5251, 5.145e-08), (0.1109, 0.5575, 5.145e-08), (-0.1109, 0.5575, 0.05859), (4.959e-08, 0.5684, 0.05859), (-0.2175, 0.5251, 0.05859), (-0.3158, 0.4726, 0.05859), (-0.4019, 0.4019, 0.05859), (-0.4726, 0.3158, 0.05859), (-0.5251, 0.2175, 0.05859), (-0.5575, 0.1109, 0.05859), (-0.5684, 1.659e-07, 0.05859), (-0.5575, -0.1109, 0.05859), (-0.5251, -0.2175, 0.05859), (-0.4726, -0.3158, 0.05859), (-0.4019, -0.4019, 0.05859), (-0.3158, -0.4726, 0.05859), (-0.2175, -0.5251, 0.05859), (-0.1109, -0.5575, 0.05859), (2.348e-07, -0.5684, 0.05859), (0.1109, -0.5575, 0.05859), (0.2175, -0.5251, 0.05859), (0.3158, -0.4726, 0.05859), (0.4019, -0.4019, 0.05859), (0.4726, -0.3158, 0.05859), (0.5251, -0.2175, 0.05859), (0.5575, -0.1109, 0.05859), (0.5684, 6.718e-07, 0.05859), (0.5575, 0.1109, 0.05859), (0.5251, 0.2175, 0.05859), (0.4726, 0.3158, 0.05859), (0.4019, 0.4019, 0.05859), (0.3158, 0.4726, 0.05859), (0.2175, 0.5251, 0.05859), (0.1109, 0.5575, 0.05859)], [], [(1, 0, 31, 30, 29, 28, 27, 26, 25, 24, 23, 22, 21, 20, 19, 18, 17, 16, 15, 14, 13, 12, 11, 10, 9, 8, 7, 6, 5, 4, 3, 2), (32, 34, 35, 36, 37, 38, 39, 40, 41, 42, 43, 44, 45, 46, 47, 48, 49, 50, 51, 52, 53, 54, 55, 56, 57, 58, 59, 60, 61, 62, 63, 33), (4, 5, 37, 36), (31, 0, 33, 63), (18, 19, 51, 50), (5, 6, 38, 37), (19, 20, 52, 51), (6, 7, 39, 38), (20, 21, 53, 52), (7, 8, 40, 39), (21, 22, 54, 53), (8, 9, 41, 40), (22, 23, 55, 54), (9, 10, 42, 41), (23, 24, 56, 55), (10, 11, 43, 42), (24, 25, 57, 56), (11, 12, 44, 43), (25, 26, 58, 57), (12, 13, 45, 44), (26, 27, 59, 58), (13, 14, 46, 45), (0, 1, 32, 33), (27, 28, 60, 59), (14, 15, 47, 46), (1, 2, 34, 32), (28, 29, 61, 60), (15, 16, 48, 47), (2, 3, 35, 34), (29, 30, 62, 61), (16, 17, 49, 48), (3, 4, 36, 35), (30, 31, 63, 62), (17, 18, 50, 49)])
_uv = me_circle_001.uv_layers.new(name='UVMap')
_uv.uv.foreach_set('vector', [0.0, 0.0, 0.0, 0.0, 0.0, 0.0, 0.0, 0.0, 0.0, 0.0, 0.0, 0.0, 0.0, 0.0, 0.0, 0.0, 0.0, 0.0, 0.0, 0.0, 0.0, 0.0, 0.0, 0.0, 0.0, 0.0, 0.0, 0.0, 0.0, 0.0, 0.0, 0.0, 0.0, 0.0, 0.0, 0.0, 0.0, 0.0, 0.0, 0.0, 0.0, 0.0, 0.0, 0.0, 0.0, 0.0, 0.0, 0.0, 0.0, 0.0, 0.0, 0.0, 0.0, 0.0, 0.0, 0.0, 0.0, 0.0, 0.0, 0.0, 0.0, 0.0, 0.0, 0.0, 0.0, 0.0, 0.0, 0.0, 0.0, 0.0, 0.0, 0.0, 0.0, 0.0, 0.0, 0.0, 0.0, 0.0, 0.0, 0.0, 0.0, 0.0, 0.0, 0.0, 0.0, 0.0, 0.0, 0.0, 0.0, 0.0, 0.0, 0.0, 0.0, 0.0, 0.0, 0.0, 0.0, 0.0, 0.0, 0.0, 0.0, 0.0, 0.0, 0.0, 0.0, 0.0, 0.0, 0.0, 0.0, 0.0, 0.0, 0.0, 0.0, 0.0, 0.0, 0.0, 0.0, 0.0, 0.0, 0.0, 0.0, 0.0, 0.0, 0.0, 0.0, 0.0, 0.0, 0.0, 0.0, 0.0, 0.0, 0.0, 0.0, 0.0, 0.0, 0.0, 0.0, 0.0, 0.0, 0.0, 0.0, 0.0, 0.0, 0.0, 0.0, 0.0, 0.0, 0.0, 0.0, 0.0, 0.0, 0.0, 0.0, 0.0, 0.0, 0.0, 0.0, 0.0, 0.0, 0.0, 0.0, 0.0, 0.0, 0.0, 0.0, 0.0, 0.0, 0.0, 0.0, 0.0, 0.0, 0.0, 0.0, 0.0, 0.0, 0.0, 0.0, 0.0, 0.0, 0.0, 0.0, 0.0, 0.0, 0.0, 0.0, 0.0, 0.0, 0.0, 0.0, 0.0, 0.0, 0.0, 0.0, 0.0, 0.0, 0.0, 0.0, 0.0, 0.0, 0.0, 0.0, 0.0, 0.0, 0.0, 0.0, 0.0, 0.0, 0.0, 0.0, 0.0, 0.0, 0.0, 0.0, 0.0, 0.0, 0.0, 0.0, 0.0, 0.0, 0.0, 0.0, 0.0, 0.0, 0.0, 0.0, 0.0, 0.0, 0.0, 0.0, 0.0, 0.0, 0.0, 0.0, 0.0, 0.0, 0.0, 0.0, 0.0, 0.0, 0.0, 0.0, 0.0, 0.0, 0.0, 0.0, 0.0, 0.0, 0.0, 0.0, 0.0, 0.0, 0.0, 0.0, 0.0, 0.0, 0.0, 0.0, 0.0, 0.0, 0.0, 0.0, 0.0, 0.0, 0.0, 0.0, 0.0, 0.0, 0.0, 0.0, 0.0, 0.0, 0.0, 0.0, 0.0, 0.0, 0.0, 0.0, 0.0, 0.0, 0.0, 0.0, 0.0, 0.0, 0.0, 0.0, 0.0, 0.0, 0.0, 0.0, 0.0, 0.0, 0.0, 0.0, 0.0, 0.0, 0.0, 0.0, 0.0, 0.0, 0.0, 0.0, 0.0, 0.0, 0.0, 0.0, 0.0, 0.0, 0.0, 0.0, 0.0, 0.0, 0.0, 0.0, 0.0, 0.0, 0.0, 0.0, 0.0, 0.0, 0.0, 0.0, 0.0, 0.0, 0.0, 0.0, 0.0, 0.0, 0.0, 0.0, 0.0, 0.0, 0.0, 0.0, 0.0, 0.0, 0.0, 0.0, 0.0, 0.0, 0.0, 0.0, 0.0, 0.0, 0.0, 0.0, 0.0, 0.0, 0.0, 0.0, 0.0, 0.0, 0.0, 0.0, 0.0, 0.0, 0.0, 0.0, 0.0, 0.0, 0.0, 0.0, 0.0, 0.0, 0.0, 0.0, 0.0, 0.0, 0.0, 0.0, 0.0, 0.0, 0.0, 0.0, 0.0, 0.0, 0.0, 0.0, 0.0, 0.0, 0.0, 0.0, 0.0, 0.0, 0.0])
me_circle_001.use_remesh_fix_poles = True
me_circle_001.use_remesh_preserve_attributes = False
me_circle_001.use_mirror_vertex_groups = False
me_circle_001.update()
me_circle_002 = bpy.data.meshes.new('Circle.002')
me_circle_002.from_pydata([(5.145e-08, 0.5684, 5.145e-08), (-0.1109, 0.5575, 5.145e-08), (-0.2175, 0.5251, 5.145e-08), (-0.3158, 0.4726, 5.145e-08), (-0.4019, 0.4019, 5.145e-08), (-0.4726, 0.3158, 5.145e-08), (-0.5251, 0.2175, 5.145e-08), (-0.5575, 0.1109, 5.145e-08), (-0.5684, 1.659e-07, 5.145e-08), (-0.5575, -0.1109, 5.145e-08), (-0.5251, -0.2175, 5.145e-08), (-0.4726, -0.3158, 5.145e-08), (-0.4019, -0.4019, 5.145e-08), (-0.3158, -0.4726, 5.145e-08), (-0.2175, -0.5251, 5.145e-08), (-0.1109, -0.5575, 5.145e-08), (2.367e-07, -0.5684, 5.145e-08), (0.1109, -0.5575, 5.145e-08), (0.2175, -0.5251, 5.145e-08), (0.3158, -0.4726, 5.145e-08), (0.4019, -0.4019, 5.145e-08), (0.4726, -0.3158, 5.145e-08), (0.5251, -0.2175, 5.145e-08), (0.5575, -0.1109, 5.145e-08), (0.5684, 6.718e-07, 5.145e-08), (0.5575, 0.1109, 5.145e-08), (0.5251, 0.2175, 5.145e-08), (0.4726, 0.3158, 5.145e-08), (0.4019, 0.4019, 5.145e-08), (0.3158, 0.4726, 5.145e-08), (0.2175, 0.5251, 5.145e-08), (0.1109, 0.5575, 5.145e-08), (-0.1109, 0.5575, 0.05859), (4.959e-08, 0.5684, 0.05859), (-0.2175, 0.5251, 0.05859), (-0.3158, 0.4726, 0.05859), (-0.4019, 0.4019, 0.05859), (-0.4726, 0.3158, 0.05859), (-0.5251, 0.2175, 0.05859), (-0.5575, 0.1109, 0.05859), (-0.5684, 1.659e-07, 0.05859), (-0.5575, -0.1109, 0.05859), (-0.5251, -0.2175, 0.05859), (-0.4726, -0.3158, 0.05859), (-0.4019, -0.4019, 0.05859), (-0.3158, -0.4726, 0.05859), (-0.2175, -0.5251, 0.05859), (-0.1109, -0.5575, 0.05859), (2.348e-07, -0.5684, 0.05859), (0.1109, -0.5575, 0.05859), (0.2175, -0.5251, 0.05859), (0.3158, -0.4726, 0.05859), (0.4019, -0.4019, 0.05859), (0.4726, -0.3158, 0.05859), (0.5251, -0.2175, 0.05859), (0.5575, -0.1109, 0.05859), (0.5684, 6.718e-07, 0.05859), (0.5575, 0.1109, 0.05859), (0.5251, 0.2175, 0.05859), (0.4726, 0.3158, 0.05859), (0.4019, 0.4019, 0.05859), (0.3158, 0.4726, 0.05859), (0.2175, 0.5251, 0.05859), (0.1109, 0.5575, 0.05859)], [], [(1, 0, 31, 30, 29, 28, 27, 26, 25, 24, 23, 22, 21, 20, 19, 18, 17, 16, 15, 14, 13, 12, 11, 10, 9, 8, 7, 6, 5, 4, 3, 2), (32, 34, 35, 36, 37, 38, 39, 40, 41, 42, 43, 44, 45, 46, 47, 48, 49, 50, 51, 52, 53, 54, 55, 56, 57, 58, 59, 60, 61, 62, 63, 33), (4, 5, 37, 36), (31, 0, 33, 63), (18, 19, 51, 50), (5, 6, 38, 37), (19, 20, 52, 51), (6, 7, 39, 38), (20, 21, 53, 52), (7, 8, 40, 39), (21, 22, 54, 53), (8, 9, 41, 40), (22, 23, 55, 54), (9, 10, 42, 41), (23, 24, 56, 55), (10, 11, 43, 42), (24, 25, 57, 56), (11, 12, 44, 43), (25, 26, 58, 57), (12, 13, 45, 44), (26, 27, 59, 58), (13, 14, 46, 45), (0, 1, 32, 33), (27, 28, 60, 59), (14, 15, 47, 46), (1, 2, 34, 32), (28, 29, 61, 60), (15, 16, 48, 47), (2, 3, 35, 34), (29, 30, 62, 61), (16, 17, 49, 48), (3, 4, 36, 35), (30, 31, 63, 62), (17, 18, 50, 49)])
_uv = me_circle_002.uv_layers.new(name='UVMap')
_uv.uv.foreach_set('vector', [0.0, 0.0, 0.0, 0.0, 0.0, 0.0, 0.0, 0.0, 0.0, 0.0, 0.0, 0.0, 0.0, 0.0, 0.0, 0.0, 0.0, 0.0, 0.0, 0.0, 0.0, 0.0, 0.0, 0.0, 0.0, 0.0, 0.0, 0.0, 0.0, 0.0, 0.0, 0.0, 0.0, 0.0, 0.0, 0.0, 0.0, 0.0, 0.0, 0.0, 0.0, 0.0, 0.0, 0.0, 0.0, 0.0, 0.0, 0.0, 0.0, 0.0, 0.0, 0.0, 0.0, 0.0, 0.0, 0.0, 0.0, 0.0, 0.0, 0.0, 0.0, 0.0, 0.0, 0.0, 0.0, 0.0, 0.0, 0.0, 0.0, 0.0, 0.0, 0.0, 0.0, 0.0, 0.0, 0.0, 0.0, 0.0, 0.0, 0.0, 0.0, 0.0, 0.0, 0.0, 0.0, 0.0, 0.0, 0.0, 0.0, 0.0, 0.0, 0.0, 0.0, 0.0, 0.0, 0.0, 0.0, 0.0, 0.0, 0.0, 0.0, 0.0, 0.0, 0.0, 0.0, 0.0, 0.0, 0.0, 0.0, 0.0, 0.0, 0.0, 0.0, 0.0, 0.0, 0.0, 0.0, 0.0, 0.0, 0.0, 0.0, 0.0, 0.0, 0.0, 0.0, 0.0, 0.0, 0.0, 0.0, 0.0, 0.0, 0.0, 0.0, 0.0, 0.0, 0.0, 0.0, 0.0, 0.0, 0.0, 0.0, 0.0, 0.0, 0.0, 0.0, 0.0, 0.0, 0.0, 0.0, 0.0, 0.0, 0.0, 0.0, 0.0, 0.0, 0.0, 0.0, 0.0, 0.0, 0.0, 0.0, 0.0, 0.0, 0.0, 0.0, 0.0, 0.0, 0.0, 0.0, 0.0, 0.0, 0.0, 0.0, 0.0, 0.0, 0.0, 0.0, 0.0, 0.0, 0.0, 0.0, 0.0, 0.0, 0.0, 0.0, 0.0, 0.0, 0.0, 0.0, 0.0, 0.0, 0.0, 0.0, 0.0, 0.0, 0.0, 0.0, 0.0, 0.0, 0.0, 0.0, 0.0, 0.0, 0.0, 0.0, 0.0, 0.0, 0.0, 0.0, 0.0, 0.0, 0.0, 0.0, 0.0, 0.0, 0.0, 0.0, 0.0, 0.0, 0.0, 0.0, 0.0, 0.0, 0.0, 0.0, 0.0, 0.0, 0.0, 0.0, 0.0, 0.0, 0.0, 0.0, 0.0, 0.0, 0.0, 0.0, 0.0, 0.0, 0.0, 0.0, 0.0, 0.0, 0.0, 0.0, 0.0, 0.0, 0.0, 0.0, 0.0, 0.0, 0.0, 0.0, 0.0, 0.0, 0.0, 0.0, 0.0, 0.0, 0.0, 0.0, 0.0, 0.0, 0.0, 0.0, 0.0, 0.0, 0.0, 0.0, 0.0, 0.0, 0.0, 0.0, 0.0, 0.0, 0.0, 0.0, 0.0, 0.0, 0.0, 0.0, 0.0, 0.0, 0.0, 0.0, 0.0, 0.0, 0.0, 0.0, 0.0, 0.0, 0.0, 0.0, 0.0, 0.0, 0.0, 0.0, 0.0, 0.0, 0.0, 0.0, 0.0, 0.0, 0.0, 0.0, 0.0, 0.0, 0.0, 0.0, 0.0, 0.0, 0.0, 0.0, 0.0, 0.0, 0.0, 0.0, 0.0, 0.0, 0.0, 0.0, 0.0, 0.0, 0.0, 0.0, 0.0, 0.0, 0.0, 0.0, 0.0, 0.0, 0.0, 0.0, 0.0, 0.0, 0.0, 0.0, 0.0, 0.0, 0.0, 0.0, 0.0, 0.0, 0.0, 0.0, 0.0, 0.0, 0.0, 0.0, 0.0, 0.0, 0.0, 0.0, 0.0, 0.0, 0.0, 0.0, 0.0, 0.0, 0.0, 0.0, 0.0, 0.0, 0.0, 0.0, 0.0, 0.0, 0.0, 0.0, 0.0, 0.0, 0.0, 0.0, 0.0, 0.0, 0.0, 0.0, 0.0, 0.0, 0.0, 0.0, 0.0, 0.0, 0.0])
me_circle_002.use_remesh_fix_poles = True
me_circle_002.use_remesh_preserve_attributes = False
me_circle_002.use_mirror_vertex_groups = False
me_circle_002.update()
me_circle_003 = bpy.data.meshes.new('Circle.003')
me_circle_003.from_pydata([(5.145e-08, 0.5684, 5.145e-08), (-0.1109, 0.5575, 5.145e-08), (-0.2175, 0.5251, 5.145e-08), (-0.3158, 0.4726, 5.145e-08), (-0.4019, 0.4019, 5.145e-08), (-0.4726, 0.3158, 5.145e-08), (-0.5251, 0.2175, 5.145e-08), (-0.5575, 0.1109, 5.145e-08), (-0.5684, 1.659e-07, 5.145e-08), (-0.5575, -0.1109, 5.145e-08), (-0.5251, -0.2175, 5.145e-08), (-0.4726, -0.3158, 5.145e-08), (-0.4019, -0.4019, 5.145e-08), (-0.3158, -0.4726, 5.145e-08), (-0.2175, -0.5251, 5.145e-08), (-0.1109, -0.5575, 5.145e-08), (2.367e-07, -0.5684, 5.145e-08), (0.1109, -0.5575, 5.145e-08), (0.2175, -0.5251, 5.145e-08), (0.3158, -0.4726, 5.145e-08), (0.4019, -0.4019, 5.145e-08), (0.4726, -0.3158, 5.145e-08), (0.5251, -0.2175, 5.145e-08), (0.5575, -0.1109, 5.145e-08), (0.5684, 6.718e-07, 5.145e-08), (0.5575, 0.1109, 5.145e-08), (0.5251, 0.2175, 5.145e-08), (0.4726, 0.3158, 5.145e-08), (0.4019, 0.4019, 5.145e-08), (0.3158, 0.4726, 5.145e-08), (0.2175, 0.5251, 5.145e-08), (0.1109, 0.5575, 5.145e-08), (-0.1109, 0.5575, 0.05859), (4.959e-08, 0.5684, 0.05859), (-0.2175, 0.5251, 0.05859), (-0.3158, 0.4726, 0.05859), (-0.4019, 0.4019, 0.05859), (-0.4726, 0.3158, 0.05859), (-0.5251, 0.2175, 0.05859), (-0.5575, 0.1109, 0.05859), (-0.5684, 1.659e-07, 0.05859), (-0.5575, -0.1109, 0.05859), (-0.5251, -0.2175, 0.05859), (-0.4726, -0.3158, 0.05859), (-0.4019, -0.4019, 0.05859), (-0.3158, -0.4726, 0.05859), (-0.2175, -0.5251, 0.05859), (-0.1109, -0.5575, 0.05859), (2.348e-07, -0.5684, 0.05859), (0.1109, -0.5575, 0.05859), (0.2175, -0.5251, 0.05859), (0.3158, -0.4726, 0.05859), (0.4019, -0.4019, 0.05859), (0.4726, -0.3158, 0.05859), (0.5251, -0.2175, 0.05859), (0.5575, -0.1109, 0.05859), (0.5684, 6.718e-07, 0.05859), (0.5575, 0.1109, 0.05859), (0.5251, 0.2175, 0.05859), (0.4726, 0.3158, 0.05859), (0.4019, 0.4019, 0.05859), (0.3158, 0.4726, 0.05859), (0.2175, 0.5251, 0.05859), (0.1109, 0.5575, 0.05859)], [], [(1, 0, 31, 30, 29, 28, 27, 26, 25, 24, 23, 22, 21, 20, 19, 18, 17, 16, 15, 14, 13, 12, 11, 10, 9, 8, 7, 6, 5, 4, 3, 2), (32, 34, 35, 36, 37, 38, 39, 40, 41, 42, 43, 44, 45, 46, 47, 48, 49, 50, 51, 52, 53, 54, 55, 56, 57, 58, 59, 60, 61, 62, 63, 33), (4, 5, 37, 36), (31, 0, 33, 63), (18, 19, 51, 50), (5, 6, 38, 37), (19, 20, 52, 51), (6, 7, 39, 38), (20, 21, 53, 52), (7, 8, 40, 39), (21, 22, 54, 53), (8, 9, 41, 40), (22, 23, 55, 54), (9, 10, 42, 41), (23, 24, 56, 55), (10, 11, 43, 42), (24, 25, 57, 56), (11, 12, 44, 43), (25, 26, 58, 57), (12, 13, 45, 44), (26, 27, 59, 58), (13, 14, 46, 45), (0, 1, 32, 33), (27, 28, 60, 59), (14, 15, 47, 46), (1, 2, 34, 32), (28, 29, 61, 60), (15, 16, 48, 47), (2, 3, 35, 34), (29, 30, 62, 61), (16, 17, 49, 48), (3, 4, 36, 35), (30, 31, 63, 62), (17, 18, 50, 49)])
_uv = me_circle_003.uv_layers.new(name='UVMap')
_uv.uv.foreach_set('vector', [0.0, 0.0, 0.0, 0.0, 0.0, 0.0, 0.0, 0.0, 0.0, 0.0, 0.0, 0.0, 0.0, 0.0, 0.0, 0.0, 0.0, 0.0, 0.0, 0.0, 0.0, 0.0, 0.0, 0.0, 0.0, 0.0, 0.0, 0.0, 0.0, 0.0, 0.0, 0.0, 0.0, 0.0, 0.0, 0.0, 0.0, 0.0, 0.0, 0.0, 0.0, 0.0, 0.0, 0.0, 0.0, 0.0, 0.0, 0.0, 0.0, 0.0, 0.0, 0.0, 0.0, 0.0, 0.0, 0.0, 0.0, 0.0, 0.0, 0.0, 0.0, 0.0, 0.0, 0.0, 0.0, 0.0, 0.0, 0.0, 0.0, 0.0, 0.0, 0.0, 0.0, 0.0, 0.0, 0.0, 0.0, 0.0, 0.0, 0.0, 0.0, 0.0, 0.0, 0.0, 0.0, 0.0, 0.0, 0.0, 0.0, 0.0, 0.0, 0.0, 0.0, 0.0, 0.0, 0.0, 0.0, 0.0, 0.0, 0.0, 0.0, 0.0, 0.0, 0.0, 0.0, 0.0, 0.0, 0.0, 0.0, 0.0, 0.0, 0.0, 0.0, 0.0, 0.0, 0.0, 0.0, 0.0, 0.0, 0.0, 0.0, 0.0, 0.0, 0.0, 0.0, 0.0, 0.0, 0.0, 0.0, 0.0, 0.0, 0.0, 0.0, 0.0, 0.0, 0.0, 0.0, 0.0, 0.0, 0.0, 0.0, 0.0, 0.0, 0.0, 0.0, 0.0, 0.0, 0.0, 0.0, 0.0, 0.0, 0.0, 0.0, 0.0, 0.0, 0.0, 0.0, 0.0, 0.0, 0.0, 0.0, 0.0, 0.0, 0.0, 0.0, 0.0, 0.0, 0.0, 0.0, 0.0, 0.0, 0.0, 0.0, 0.0, 0.0, 0.0, 0.0, 0.0, 0.0, 0.0, 0.0, 0.0, 0.0, 0.0, 0.0, 0.0, 0.0, 0.0, 0.0, 0.0, 0.0, 0.0, 0.0, 0.0, 0.0, 0.0, 0.0, 0.0, 0.0, 0.0, 0.0, 0.0, 0.0, 0.0, 0.0, 0.0, 0.0, 0.0, 0.0, 0.0, 0.0, 0.0, 0.0, 0.0, 0.0, 0.0, 0.0, 0.0, 0.0, 0.0, 0.0, 0.0, 0.0, 0.0, 0.0, 0.0, 0.0, 0.0, 0.0, 0.0, 0.0, 0.0, 0.0, 0.0, 0.0, 0.0, 0.0, 0.0, 0.0, 0.0, 0.0, 0.0, 0.0, 0.0, 0.0, 0.0, 0.0, 0.0, 0.0, 0.0, 0.0, 0.0, 0.0, 0.0, 0.0, 0.0, 0.0, 0.0, 0.0, 0.0, 0.0, 0.0, 0.0, 0.0, 0.0, 0.0, 0.0, 0.0, 0.0, 0.0, 0.0, 0.0, 0.0, 0.0, 0.0, 0.0, 0.0, 0.0, 0.0, 0.0, 0.0, 0.0, 0.0, 0.0, 0.0, 0.0, 0.0, 0.0, 0.0, 0.0, 0.0, 0.0, 0.0, 0.0, 0.0, 0.0, 0.0, 0.0, 0.0, 0.0, 0.0, 0.0, 0.0, 0.0, 0.0, 0.0, 0.0, 0.0, 0.0, 0.0, 0.0, 0.0, 0.0, 0.0, 0.0, 0.0, 0.0, 0.0, 0.0, 0.0, 0.0, 0.0, 0.0, 0.0, 0.0, 0.0, 0.0, 0.0, 0.0, 0.0, 0.0, 0.0, 0.0, 0.0, 0.0, 0.0, 0.0, 0.0, 0.0, 0.0, 0.0, 0.0, 0.0, 0.0, 0.0, 0.0, 0.0, 0.0, 0.0, 0.0, 0.0, 0.0, 0.0, 0.0, 0.0, 0.0, 0.0, 0.0, 0.0, 0.0, 0.0, 0.0, 0.0, 0.0, 0.0, 0.0, 0.0, 0.0, 0.0, 0.0, 0.0, 0.0, 0.0, 0.0, 0.0, 0.0, 0.0, 0.0, 0.0, 0.0, 0.0, 0.0, 0.0, 0.0])
me_circle_003.use_remesh_fix_poles = True
me_circle_003.use_remesh_preserve_attributes = False
me_circle_003.use_mirror_vertex_groups = False
me_circle_003.update()
me_circle_004 = bpy.data.meshes.new('Circle.004')
me_circle_004.from_pydata([(5.145e-08, 0.5684, 5.145e-08), (-0.1109, 0.5575, 5.145e-08), (-0.2175, 0.5251, 5.145e-08), (-0.3158, 0.4726, 5.145e-08), (-0.4019, 0.4019, 5.145e-08), (-0.4726, 0.3158, 5.145e-08), (-0.5251, 0.2175, 5.145e-08), (-0.5575, 0.1109, 5.145e-08), (-0.5684, 1.659e-07, 5.145e-08), (-0.5575, -0.1109, 5.145e-08), (-0.5251, -0.2175, 5.145e-08), (-0.4726, -0.3158, 5.145e-08), (-0.4019, -0.4019, 5.145e-08), (-0.3158, -0.4726, 5.145e-08), (-0.2175, -0.5251, 5.145e-08), (-0.1109, -0.5575, 5.145e-08), (2.367e-07, -0.5684, 5.145e-08), (0.1109, -0.5575, 5.145e-08), (0.2175, -0.5251, 5.145e-08), (0.3158, -0.4726, 5.145e-08), (0.4019, -0.4019, 5.145e-08), (0.4726, -0.3158, 5.145e-08), (0.5251, -0.2175, 5.145e-08), (0.5575, -0.1109, 5.145e-08), (0.5684, 6.718e-07, 5.145e-08), (0.5575, 0.1109, 5.145e-08), (0.5251, 0.2175, 5.145e-08), (0.4726, 0.3158, 5.145e-08), (0.4019, 0.4019, 5.145e-08), (0.3158, 0.4726, 5.145e-08), (0.2175, 0.5251, 5.145e-08), (0.1109, 0.5575, 5.145e-08), (-0.1109, 0.5575, 0.05859), (4.959e-08, 0.5684, 0.05859), (-0.2175, 0.5251, 0.05859), (-0.3158, 0.4726, 0.05859), (-0.4019, 0.4019, 0.05859), (-0.4726, 0.3158, 0.05859), (-0.5251, 0.2175, 0.05859), (-0.5575, 0.1109, 0.05859), (-0.5684, 1.659e-07, 0.05859), (-0.5575, -0.1109, 0.05859), (-0.5251, -0.2175, 0.05859), (-0.4726, -0.3158, 0.05859), (-0.4019, -0.4019, 0.05859), (-0.3158, -0.4726, 0.05859), (-0.2175, -0.5251, 0.05859), (-0.1109, -0.5575, 0.05859), (2.348e-07, -0.5684, 0.05859), (0.1109, -0.5575, 0.05859), (0.2175, -0.5251, 0.05859), (0.3158, -0.4726, 0.05859), (0.4019, -0.4019, 0.05859), (0.4726, -0.3158, 0.05859), (0.5251, -0.2175, 0.05859), (0.5575, -0.1109, 0.05859), (0.5684, 6.718e-07, 0.05859), (0.5575, 0.1109, 0.05859), (0.5251, 0.2175, 0.05859), (0.4726, 0.3158, 0.05859), (0.4019, 0.4019, 0.05859), (0.3158, 0.4726, 0.05859), (0.2175, 0.5251, 0.05859), (0.1109, 0.5575, 0.05859)], [], [(1, 0, 31, 30, 29, 28, 27, 26, 25, 24, 23, 22, 21, 20, 19, 18, 17, 16, 15, 14, 13, 12, 11, 10, 9, 8, 7, 6, 5, 4, 3, 2), (32, 34, 35, 36, 37, 38, 39, 40, 41, 42, 43, 44, 45, 46, 47, 48, 49, 50, 51, 52, 53, 54, 55, 56, 57, 58, 59, 60, 61, 62, 63, 33), (4, 5, 37, 36), (31, 0, 33, 63), (18, 19, 51, 50), (5, 6, 38, 37), (19, 20, 52, 51), (6, 7, 39, 38), (20, 21, 53, 52), (7, 8, 40, 39), (21, 22, 54, 53), (8, 9, 41, 40), (22, 23, 55, 54), (9, 10, 42, 41), (23, 24, 56, 55), (10, 11, 43, 42), (24, 25, 57, 56), (11, 12, 44, 43), (25, 26, 58, 57), (12, 13, 45, 44), (26, 27, 59, 58), (13, 14, 46, 45), (0, 1, 32, 33), (27, 28, 60, 59), (14, 15, 47, 46), (1, 2, 34, 32), (28, 29, 61, 60), (15, 16, 48, 47), (2, 3, 35, 34), (29, 30, 62, 61), (16, 17, 49, 48), (3, 4, 36, 35), (30, 31, 63, 62), (17, 18, 50, 49)])
_uv = me_circle_004.uv_layers.new(name='UVMap')
_uv.uv.foreach_set('vector', [0.0, 0.0, 0.0, 0.0, 0.0, 0.0, 0.0, 0.0, 0.0, 0.0, 0.0, 0.0, 0.0, 0.0, 0.0, 0.0, 0.0, 0.0, 0.0, 0.0, 0.0, 0.0, 0.0, 0.0, 0.0, 0.0, 0.0, 0.0, 0.0, 0.0, 0.0, 0.0, 0.0, 0.0, 0.0, 0.0, 0.0, 0.0, 0.0, 0.0, 0.0, 0.0, 0.0, 0.0, 0.0, 0.0, 0.0, 0.0, 0.0, 0.0, 0.0, 0.0, 0.0, 0.0, 0.0, 0.0, 0.0, 0.0, 0.0, 0.0, 0.0, 0.0, 0.0, 0.0, 0.0, 0.0, 0.0, 0.0, 0.0, 0.0, 0.0, 0.0, 0.0, 0.0, 0.0, 0.0, 0.0, 0.0, 0.0, 0.0, 0.0, 0.0, 0.0, 0.0, 0.0, 0.0, 0.0, 0.0, 0.0, 0.0, 0.0, 0.0, 0.0, 0.0, 0.0, 0.0, 0.0, 0.0, 0.0, 0.0, 0.0, 0.0, 0.0, 0.0, 0.0, 0.0, 0.0, 0.0, 0.0, 0.0, 0.0, 0.0, 0.0, 0.0, 0.0, 0.0, 0.0, 0.0, 0.0, 0.0, 0.0, 0.0, 0.0, 0.0, 0.0, 0.0, 0.0, 0.0, 0.0, 0.0, 0.0, 0.0, 0.0, 0.0, 0.0, 0.0, 0.0, 0.0, 0.0, 0.0, 0.0, 0.0, 0.0, 0.0, 0.0, 0.0, 0.0, 0.0, 0.0, 0.0, 0.0, 0.0, 0.0, 0.0, 0.0, 0.0, 0.0, 0.0, 0.0, 0.0, 0.0, 0.0, 0.0, 0.0, 0.0, 0.0, 0.0, 0.0, 0.0, 0.0, 0.0, 0.0, 0.0, 0.0, 0.0, 0.0, 0.0, 0.0, 0.0, 0.0, 0.0, 0.0, 0.0, 0.0, 0.0, 0.0, 0.0, 0.0, 0.0, 0.0, 0.0, 0.0, 0.0, 0.0, 0.0, 0.0, 0.0, 0.0, 0.0, 0.0, 0.0, 0.0, 0.0, 0.0, 0.0, 0.0, 0.0, 0.0, 0.0, 0.0, 0.0, 0.0, 0.0, 0.0, 0.0, 0.0, 0.0, 0.0, 0.0, 0.0, 0.0, 0.0, 0.0, 0.0, 0.0, 0.0, 0.0, 0.0, 0.0, 0.0, 0.0, 0.0, 0.0, 0.0, 0.0, 0.0, 0.0, 0.0, 0.0, 0.0, 0.0, 0.0, 0.0, 0.0, 0.0, 0.0, 0.0, 0.0, 0.0, 0.0, 0.0, 0.0, 0.0, 0.0, 0.0, 0.0, 0.0, 0.0, 0.0, 0.0, 0.0, 0.0, 0.0, 0.0, 0.0, 0.0, 0.0, 0.0, 0.0, 0.0, 0.0, 0.0, 0.0, 0.0, 0.0, 0.0, 0.0, 0.0, 0.0, 0.0, 0.0, 0.0, 0.0, 0.0, 0.0, 0.0, 0.0, 0.0, 0.0, 0.0, 0.0, 0.0, 0.0, 0.0, 0.0, 0.0, 0.0, 0.0, 0.0, 0.0, 0.0, 0.0, 0.0, 0.0, 0.0, 0.0, 0.0, 0.0, 0.0, 0.0, 0.0, 0.0, 0.0, 0.0, 0.0, 0.0, 0.0, 0.0, 0.0, 0.0, 0.0, 0.0, 0.0, 0.0, 0.0, 0.0, 0.0, 0.0, 0.0, 0.0, 0.0, 0.0, 0.0, 0.0, 0.0, 0.0, 0.0, 0.0, 0.0, 0.0, 0.0, 0.0, 0.0, 0.0, 0.0, 0.0, 0.0, 0.0, 0.0, 0.0, 0.0, 0.0, 0.0, 0.0, 0.0, 0.0, 0.0, 0.0, 0.0, 0.0, 0.0, 0.0, 0.0, 0.0, 0.0, 0.0, 0.0, 0.0, 0.0, 0.0, 0.0, 0.0, 0.0, 0.0, 0.0, 0.0, 0.0, 0.0, 0.0, 0.0, 0.0, 0.0, 0.0, 0.0])
me_circle_004.use_remesh_fix_poles = True
me_circle_004.use_remesh_preserve_attributes = False
me_circle_004.use_mirror_vertex_groups = False
me_circle_004.update()
me_circle_005 = bpy.data.meshes.new('Circle.005')
me_circle_005.from_pydata([(5.145e-08, 0.5684, 5.145e-08), (-0.1109, 0.5575, 5.145e-08), (-0.2175, 0.5251, 5.145e-08), (-0.3158, 0.4726, 5.145e-08), (-0.4019, 0.4019, 5.145e-08), (-0.4726, 0.3158, 5.145e-08), (-0.5251, 0.2175, 5.145e-08), (-0.5575, 0.1109, 5.145e-08), (-0.5684, 1.659e-07, 5.145e-08), (-0.5575, -0.1109, 5.145e-08), (-0.5251, -0.2175, 5.145e-08), (-0.4726, -0.3158, 5.145e-08), (-0.4019, -0.4019, 5.145e-08), (-0.3158, -0.4726, 5.145e-08), (-0.2175, -0.5251, 5.145e-08), (-0.1109, -0.5575, 5.145e-08), (2.367e-07, -0.5684, 5.145e-08), (0.1109, -0.5575, 5.145e-08), (0.2175, -0.5251, 5.145e-08), (0.3158, -0.4726, 5.145e-08), (0.4019, -0.4019, 5.145e-08), (0.4726, -0.3158, 5.145e-08), (0.5251, -0.2175, 5.145e-08), (0.5575, -0.1109, 5.145e-08), (0.5684, 6.718e-07, 5.145e-08), (0.5575, 0.1109, 5.145e-08), (0.5251, 0.2175, 5.145e-08), (0.4726, 0.3158, 5.145e-08), (0.4019, 0.4019, 5.145e-08), (0.3158, 0.4726, 5.145e-08), (0.2175, 0.5251, 5.145e-08), (0.1109, 0.5575, 5.145e-08), (-0.1109, 0.5575, 0.05859), (4.959e-08, 0.5684, 0.05859), (-0.2175, 0.5251, 0.05859), (-0.3158, 0.4726, 0.05859), (-0.4019, 0.4019, 0.05859), (-0.4726, 0.3158, 0.05859), (-0.5251, 0.2175, 0.05859), (-0.5575, 0.1109, 0.05859), (-0.5684, 1.659e-07, 0.05859), (-0.5575, -0.1109, 0.05859), (-0.5251, -0.2175, 0.05859), (-0.4726, -0.3158, 0.05859), (-0.4019, -0.4019, 0.05859), (-0.3158, -0.4726, 0.05859), (-0.2175, -0.5251, 0.05859), (-0.1109, -0.5575, 0.05859), (2.348e-07, -0.5684, 0.05859), (0.1109, -0.5575, 0.05859), (0.2175, -0.5251, 0.05859), (0.3158, -0.4726, 0.05859), (0.4019, -0.4019, 0.05859), (0.4726, -0.3158, 0.05859), (0.5251, -0.2175, 0.05859), (0.5575, -0.1109, 0.05859), (0.5684, 6.718e-07, 0.05859), (0.5575, 0.1109, 0.05859), (0.5251, 0.2175, 0.05859), (0.4726, 0.3158, 0.05859), (0.4019, 0.4019, 0.05859), (0.3158, 0.4726, 0.05859), (0.2175, 0.5251, 0.05859), (0.1109, 0.5575, 0.05859)], [], [(1, 0, 31, 30, 29, 28, 27, 26, 25, 24, 23, 22, 21, 20, 19, 18, 17, 16, 15, 14, 13, 12, 11, 10, 9, 8, 7, 6, 5, 4, 3, 2), (32, 34, 35, 36, 37, 38, 39, 40, 41, 42, 43, 44, 45, 46, 47, 48, 49, 50, 51, 52, 53, 54, 55, 56, 57, 58, 59, 60, 61, 62, 63, 33), (4, 5, 37, 36), (31, 0, 33, 63), (18, 19, 51, 50), (5, 6, 38, 37), (19, 20, 52, 51), (6, 7, 39, 38), (20, 21, 53, 52), (7, 8, 40, 39), (21, 22, 54, 53), (8, 9, 41, 40), (22, 23, 55, 54), (9, 10, 42, 41), (23, 24, 56, 55), (10, 11, 43, 42), (24, 25, 57, 56), (11, 12, 44, 43), (25, 26, 58, 57), (12, 13, 45, 44), (26, 27, 59, 58), (13, 14, 46, 45), (0, 1, 32, 33), (27, 28, 60, 59), (14, 15, 47, 46), (1, 2, 34, 32), (28, 29, 61, 60), (15, 16, 48, 47), (2, 3, 35, 34), (29, 30, 62, 61), (16, 17, 49, 48), (3, 4, 36, 35), (30, 31, 63, 62), (17, 18, 50, 49)])
_uv = me_circle_005.uv_layers.new(name='UVMap')
_uv.uv.foreach_set('vector', [0.0, 0.0, 0.0, 0.0, 0.0, 0.0, 0.0, 0.0, 0.0, 0.0, 0.0, 0.0, 0.0, 0.0, 0.0, 0.0, 0.0, 0.0, 0.0, 0.0, 0.0, 0.0, 0.0, 0.0, 0.0, 0.0, 0.0, 0.0, 0.0, 0.0, 0.0, 0.0, 0.0, 0.0, 0.0, 0.0, 0.0, 0.0, 0.0, 0.0, 0.0, 0.0, 0.0, 0.0, 0.0, 0.0, 0.0, 0.0, 0.0, 0.0, 0.0, 0.0, 0.0, 0.0, 0.0, 0.0, 0.0, 0.0, 0.0, 0.0, 0.0, 0.0, 0.0, 0.0, 0.0, 0.0, 0.0, 0.0, 0.0, 0.0, 0.0, 0.0, 0.0, 0.0, 0.0, 0.0, 0.0, 0.0, 0.0, 0.0, 0.0, 0.0, 0.0, 0.0, 0.0, 0.0, 0.0, 0.0, 0.0, 0.0, 0.0, 0.0, 0.0, 0.0, 0.0, 0.0, 0.0, 0.0, 0.0, 0.0, 0.0, 0.0, 0.0, 0.0, 0.0, 0.0, 0.0, 0.0, 0.0, 0.0, 0.0, 0.0, 0.0, 0.0, 0.0, 0.0, 0.0, 0.0, 0.0, 0.0, 0.0, 0.0, 0.0, 0.0, 0.0, 0.0, 0.0, 0.0, 0.0, 0.0, 0.0, 0.0, 0.0, 0.0, 0.0, 0.0, 0.0, 0.0, 0.0, 0.0, 0.0, 0.0, 0.0, 0.0, 0.0, 0.0, 0.0, 0.0, 0.0, 0.0, 0.0, 0.0, 0.0, 0.0, 0.0, 0.0, 0.0, 0.0, 0.0, 0.0, 0.0, 0.0, 0.0, 0.0, 0.0, 0.0, 0.0, 0.0, 0.0, 0.0, 0.0, 0.0, 0.0, 0.0, 0.0, 0.0, 0.0, 0.0, 0.0, 0.0, 0.0, 0.0, 0.0, 0.0, 0.0, 0.0, 0.0, 0.0, 0.0, 0.0, 0.0, 0.0, 0.0, 0.0, 0.0, 0.0, 0.0, 0.0, 0.0, 0.0, 0.0, 0.0, 0.0, 0.0, 0.0, 0.0, 0.0, 0.0, 0.0, 0.0, 0.0, 0.0, 0.0, 0.0, 0.0, 0.0, 0.0, 0.0, 0.0, 0.0, 0.0, 0.0, 0.0, 0.0, 0.0, 0.0, 0.0, 0.0, 0.0, 0.0, 0.0, 0.0, 0.0, 0.0, 0.0, 0.0, 0.0, 0.0, 0.0, 0.0, 0.0, 0.0, 0.0, 0.0, 0.0, 0.0, 0.0, 0.0, 0.0, 0.0, 0.0, 0.0, 0.0, 0.0, 0.0, 0.0, 0.0, 0.0, 0.0, 0.0, 0.0, 0.0, 0.0, 0.0, 0.0, 0.0, 0.0, 0.0, 0.0, 0.0, 0.0, 0.0, 0.0, 0.0, 0.0, 0.0, 0.0, 0.0, 0.0, 0.0, 0.0, 0.0, 0.0, 0.0, 0.0, 0.0, 0.0, 0.0, 0.0, 0.0, 0.0, 0.0, 0.0, 0.0, 0.0, 0.0, 0.0, 0.0, 0.0, 0.0, 0.0, 0.0, 0.0, 0.0, 0.0, 0.0, 0.0, 0.0, 0.0, 0.0, 0.0, 0.0, 0.0, 0.0, 0.0, 0.0, 0.0, 0.0, 0.0, 0.0, 0.0, 0.0, 0.0, 0.0, 0.0, 0.0, 0.0, 0.0, 0.0, 0.0, 0.0, 0.0, 0.0, 0.0, 0.0, 0.0, 0.0, 0.0, 0.0, 0.0, 0.0, 0.0, 0.0, 0.0, 0.0, 0.0, 0.0, 0.0, 0.0, 0.0, 0.0, 0.0, 0.0, 0.0, 0.0, 0.0, 0.0, 0.0, 0.0, 0.0, 0.0, 0.0, 0.0, 0.0, 0.0, 0.0, 0.0, 0.0, 0.0, 0.0, 0.0, 0.0, 0.0, 0.0, 0.0, 0.0, 0.0, 0.0, 0.0, 0.0, 0.0, 0.0, 0.0, 0.0])
me_circle_005.use_remesh_fix_poles = True
me_circle_005.use_remesh_preserve_attributes = False
me_circle_005.use_mirror_vertex_groups = False
me_circle_005.update()
me_circle_006 = bpy.data.meshes.new('Circle.006')
me_circle_006.from_pydata([(5.145e-08, 0.5684, 5.145e-08), (-0.1109, 0.5575, 5.145e-08), (-0.2175, 0.5251, 5.145e-08), (-0.3158, 0.4726, 5.145e-08), (-0.4019, 0.4019, 5.145e-08), (-0.4726, 0.3158, 5.145e-08), (-0.5251, 0.2175, 5.145e-08), (-0.5575, 0.1109, 5.145e-08), (-0.5684, 1.659e-07, 5.145e-08), (-0.5575, -0.1109, 5.145e-08), (-0.5251, -0.2175, 5.145e-08), (-0.4726, -0.3158, 5.145e-08), (-0.4019, -0.4019, 5.145e-08), (-0.3158, -0.4726, 5.145e-08), (-0.2175, -0.5251, 5.145e-08), (-0.1109, -0.5575, 5.145e-08), (2.367e-07, -0.5684, 5.145e-08), (0.1109, -0.5575, 5.145e-08), (0.2175, -0.5251, 5.145e-08), (0.3158, -0.4726, 5.145e-08), (0.4019, -0.4019, 5.145e-08), (0.4726, -0.3158, 5.145e-08), (0.5251, -0.2175, 5.145e-08), (0.5575, -0.1109, 5.145e-08), (0.5684, 6.718e-07, 5.145e-08), (0.5575, 0.1109, 5.145e-08), (0.5251, 0.2175, 5.145e-08), (0.4726, 0.3158, 5.145e-08), (0.4019, 0.4019, 5.145e-08), (0.3158, 0.4726, 5.145e-08), (0.2175, 0.5251, 5.145e-08), (0.1109, 0.5575, 5.145e-08), (-0.1109, 0.5575, 0.05859), (4.959e-08, 0.5684, 0.05859), (-0.2175, 0.5251, 0.05859), (-0.3158, 0.4726, 0.05859), (-0.4019, 0.4019, 0.05859), (-0.4726, 0.3158, 0.05859), (-0.5251, 0.2175, 0.05859), (-0.5575, 0.1109, 0.05859), (-0.5684, 1.659e-07, 0.05859), (-0.5575, -0.1109, 0.05859), (-0.5251, -0.2175, 0.05859), (-0.4726, -0.3158, 0.05859), (-0.4019, -0.4019, 0.05859), (-0.3158, -0.4726, 0.05859), (-0.2175, -0.5251, 0.05859), (-0.1109, -0.5575, 0.05859), (2.348e-07, -0.5684, 0.05859), (0.1109, -0.5575, 0.05859), (0.2175, -0.5251, 0.05859), (0.3158, -0.4726, 0.05859), (0.4019, -0.4019, 0.05859), (0.4726, -0.3158, 0.05859), (0.5251, -0.2175, 0.05859), (0.5575, -0.1109, 0.05859), (0.5684, 6.718e-07, 0.05859), (0.5575, 0.1109, 0.05859), (0.5251, 0.2175, 0.05859), (0.4726, 0.3158, 0.05859), (0.4019, 0.4019, 0.05859), (0.3158, 0.4726, 0.05859), (0.2175, 0.5251, 0.05859), (0.1109, 0.5575, 0.05859)], [], [(1, 0, 31, 30, 29, 28, 27, 26, 25, 24, 23, 22, 21, 20, 19, 18, 17, 16, 15, 14, 13, 12, 11, 10, 9, 8, 7, 6, 5, 4, 3, 2), (32, 34, 35, 36, 37, 38, 39, 40, 41, 42, 43, 44, 45, 46, 47, 48, 49, 50, 51, 52, 53, 54, 55, 56, 57, 58, 59, 60, 61, 62, 63, 33), (4, 5, 37, 36), (31, 0, 33, 63), (18, 19, 51, 50), (5, 6, 38, 37), (19, 20, 52, 51), (6, 7, 39, 38), (20, 21, 53, 52), (7, 8, 40, 39), (21, 22, 54, 53), (8, 9, 41, 40), (22, 23, 55, 54), (9, 10, 42, 41), (23, 24, 56, 55), (10, 11, 43, 42), (24, 25, 57, 56), (11, 12, 44, 43), (25, 26, 58, 57), (12, 13, 45, 44), (26, 27, 59, 58), (13, 14, 46, 45), (0, 1, 32, 33), (27, 28, 60, 59), (14, 15, 47, 46), (1, 2, 34, 32), (28, 29, 61, 60), (15, 16, 48, 47), (2, 3, 35, 34), (29, 30, 62, 61), (16, 17, 49, 48), (3, 4, 36, 35), (30, 31, 63, 62), (17, 18, 50, 49)])
_uv = me_circle_006.uv_layers.new(name='UVMap')
_uv.uv.foreach_set('vector', [0.0, 0.0, 0.0, 0.0, 0.0, 0.0, 0.0, 0.0, 0.0, 0.0, 0.0, 0.0, 0.0, 0.0, 0.0, 0.0, 0.0, 0.0, 0.0, 0.0, 0.0, 0.0, 0.0, 0.0, 0.0, 0.0, 0.0, 0.0, 0.0, 0.0, 0.0, 0.0, 0.0, 0.0, 0.0, 0.0, 0.0, 0.0, 0.0, 0.0, 0.0, 0.0, 0.0, 0.0, 0.0, 0.0, 0.0, 0.0, 0.0, 0.0, 0.0, 0.0, 0.0, 0.0, 0.0, 0.0, 0.0, 0.0, 0.0, 0.0, 0.0, 0.0, 0.0, 0.0, 0.0, 0.0, 0.0, 0.0, 0.0, 0.0, 0.0, 0.0, 0.0, 0.0, 0.0, 0.0, 0.0, 0.0, 0.0, 0.0, 0.0, 0.0, 0.0, 0.0, 0.0, 0.0, 0.0, 0.0, 0.0, 0.0, 0.0, 0.0, 0.0, 0.0, 0.0, 0.0, 0.0, 0.0, 0.0, 0.0, 0.0, 0.0, 0.0, 0.0, 0.0, 0.0, 0.0, 0.0, 0.0, 0.0, 0.0, 0.0, 0.0, 0.0, 0.0, 0.0, 0.0, 0.0, 0.0, 0.0, 0.0, 0.0, 0.0, 0.0, 0.0, 0.0, 0.0, 0.0, 0.0, 0.0, 0.0, 0.0, 0.0, 0.0, 0.0, 0.0, 0.0, 0.0, 0.0, 0.0, 0.0, 0.0, 0.0, 0.0, 0.0, 0.0, 0.0, 0.0, 0.0, 0.0, 0.0, 0.0, 0.0, 0.0, 0.0, 0.0, 0.0, 0.0, 0.0, 0.0, 0.0, 0.0, 0.0, 0.0, 0.0, 0.0, 0.0, 0.0, 0.0, 0.0, 0.0, 0.0, 0.0, 0.0, 0.0, 0.0, 0.0, 0.0, 0.0, 0.0, 0.0, 0.0, 0.0, 0.0, 0.0, 0.0, 0.0, 0.0, 0.0, 0.0, 0.0, 0.0, 0.0, 0.0, 0.0, 0.0, 0.0, 0.0, 0.0, 0.0, 0.0, 0.0, 0.0, 0.0, 0.0, 0.0, 0.0, 0.0, 0.0, 0.0, 0.0, 0.0, 0.0, 0.0, 0.0, 0.0, 0.0, 0.0, 0.0, 0.0, 0.0, 0.0, 0.0, 0.0, 0.0, 0.0, 0.0, 0.0, 0.0, 0.0, 0.0, 0.0, 0.0, 0.0, 0.0, 0.0, 0.0, 0.0, 0.0, 0.0, 0.0, 0.0, 0.0, 0.0, 0.0, 0.0, 0.0, 0.0, 0.0, 0.0, 0.0, 0.0, 0.0, 0.0, 0.0, 0.0, 0.0, 0.0, 0.0, 0.0, 0.0, 0.0, 0.0, 0.0, 0.0, 0.0, 0.0, 0.0, 0.0, 0.0, 0.0, 0.0, 0.0, 0.0, 0.0, 0.0, 0.0, 0.0, 0.0, 0.0, 0.0, 0.0, 0.0, 0.0, 0.0, 0.0, 0.0, 0.0, 0.0, 0.0, 0.0, 0.0, 0.0, 0.0, 0.0, 0.0, 0.0, 0.0, 0.0, 0.0, 0.0, 0.0, 0.0, 0.0, 0.0, 0.0, 0.0, 0.0, 0.0, 0.0, 0.0, 0.0, 0.0, 0.0, 0.0, 0.0, 0.0, 0.0, 0.0, 0.0, 0.0, 0.0, 0.0, 0.0, 0.0, 0.0, 0.0, 0.0, 0.0, 0.0, 0.0, 0.0, 0.0, 0.0, 0.0, 0.0, 0.0, 0.0, 0.0, 0.0, 0.0, 0.0, 0.0, 0.0, 0.0, 0.0, 0.0, 0.0, 0.0, 0.0, 0.0, 0.0, 0.0, 0.0, 0.0, 0.0, 0.0, 0.0, 0.0, 0.0, 0.0, 0.0, 0.0, 0.0, 0.0, 0.0, 0.0, 0.0, 0.0, 0.0, 0.0, 0.0, 0.0, 0.0, 0.0, 0.0, 0.0, 0.0, 0.0, 0.0, 0.0, 0.0, 0.0, 0.0])
me_circle_006.use_remesh_fix_poles = True
me_circle_006.use_remesh_preserve_attributes = False
me_circle_006.use_mirror_vertex_groups = False
me_circle_006.update()
me_circle_007 = bpy.data.meshes.new('Circle.007')
me_circle_007.from_pydata([(5.145e-08, 0.5684, 5.145e-08), (-0.1109, 0.5575, 5.145e-08), (-0.2175, 0.5251, 5.145e-08), (-0.3158, 0.4726, 5.145e-08), (-0.4019, 0.4019, 5.145e-08), (-0.4726, 0.3158, 5.145e-08), (-0.5251, 0.2175, 5.145e-08), (-0.5575, 0.1109, 5.145e-08), (-0.5684, 1.659e-07, 5.145e-08), (-0.5575, -0.1109, 5.145e-08), (-0.5251, -0.2175, 5.145e-08), (-0.4726, -0.3158, 5.145e-08), (-0.4019, -0.4019, 5.145e-08), (-0.3158, -0.4726, 5.145e-08), (-0.2175, -0.5251, 5.145e-08), (-0.1109, -0.5575, 5.145e-08), (2.367e-07, -0.5684, 5.145e-08), (0.1109, -0.5575, 5.145e-08), (0.2175, -0.5251, 5.145e-08), (0.3158, -0.4726, 5.145e-08), (0.4019, -0.4019, 5.145e-08), (0.4726, -0.3158, 5.145e-08), (0.5251, -0.2175, 5.145e-08), (0.5575, -0.1109, 5.145e-08), (0.5684, 6.718e-07, 5.145e-08), (0.5575, 0.1109, 5.145e-08), (0.5251, 0.2175, 5.145e-08), (0.4726, 0.3158, 5.145e-08), (0.4019, 0.4019, 5.145e-08), (0.3158, 0.4726, 5.145e-08), (0.2175, 0.5251, 5.145e-08), (0.1109, 0.5575, 5.145e-08), (-0.1109, 0.5575, 0.05859), (4.959e-08, 0.5684, 0.05859), (-0.2175, 0.5251, 0.05859), (-0.3158, 0.4726, 0.05859), (-0.4019, 0.4019, 0.05859), (-0.4726, 0.3158, 0.05859), (-0.5251, 0.2175, 0.05859), (-0.5575, 0.1109, 0.05859), (-0.5684, 1.659e-07, 0.05859), (-0.5575, -0.1109, 0.05859), (-0.5251, -0.2175, 0.05859), (-0.4726, -0.3158, 0.05859), (-0.4019, -0.4019, 0.05859), (-0.3158, -0.4726, 0.05859), (-0.2175, -0.5251, 0.05859), (-0.1109, -0.5575, 0.05859), (2.348e-07, -0.5684, 0.05859), (0.1109, -0.5575, 0.05859), (0.2175, -0.5251, 0.05859), (0.3158, -0.4726, 0.05859), (0.4019, -0.4019, 0.05859), (0.4726, -0.3158, 0.05859), (0.5251, -0.2175, 0.05859), (0.5575, -0.1109, 0.05859), (0.5684, 6.718e-07, 0.05859), (0.5575, 0.1109, 0.05859), (0.5251, 0.2175, 0.05859), (0.4726, 0.3158, 0.05859), (0.4019, 0.4019, 0.05859), (0.3158, 0.4726, 0.05859), (0.2175, 0.5251, 0.05859), (0.1109, 0.5575, 0.05859)], [], [(1, 0, 31, 30, 29, 28, 27, 26, 25, 24, 23, 22, 21, 20, 19, 18, 17, 16, 15, 14, 13, 12, 11, 10, 9, 8, 7, 6, 5, 4, 3, 2), (32, 34, 35, 36, 37, 38, 39, 40, 41, 42, 43, 44, 45, 46, 47, 48, 49, 50, 51, 52, 53, 54, 55, 56, 57, 58, 59, 60, 61, 62, 63, 33), (4, 5, 37, 36), (31, 0, 33, 63), (18, 19, 51, 50), (5, 6, 38, 37), (19, 20, 52, 51), (6, 7, 39, 38), (20, 21, 53, 52), (7, 8, 40, 39), (21, 22, 54, 53), (8, 9, 41, 40), (22, 23, 55, 54), (9, 10, 42, 41), (23, 24, 56, 55), (10, 11, 43, 42), (24, 25, 57, 56), (11, 12, 44, 43), (25, 26, 58, 57), (12, 13, 45, 44), (26, 27, 59, 58), (13, 14, 46, 45), (0, 1, 32, 33), (27, 28, 60, 59), (14, 15, 47, 46), (1, 2, 34, 32), (28, 29, 61, 60), (15, 16, 48, 47), (2, 3, 35, 34), (29, 30, 62, 61), (16, 17, 49, 48), (3, 4, 36, 35), (30, 31, 63, 62), (17, 18, 50, 49)])
_uv = me_circle_007.uv_layers.new(name='UVMap')
_uv.uv.foreach_set('vector', [0.0, 0.0, 0.0, 0.0, 0.0, 0.0, 0.0, 0.0, 0.0, 0.0, 0.0, 0.0, 0.0, 0.0, 0.0, 0.0, 0.0, 0.0, 0.0, 0.0, 0.0, 0.0, 0.0, 0.0, 0.0, 0.0, 0.0, 0.0, 0.0, 0.0, 0.0, 0.0, 0.0, 0.0, 0.0, 0.0, 0.0, 0.0, 0.0, 0.0, 0.0, 0.0, 0.0, 0.0, 0.0, 0.0, 0.0, 0.0, 0.0, 0.0, 0.0, 0.0, 0.0, 0.0, 0.0, 0.0, 0.0, 0.0, 0.0, 0.0, 0.0, 0.0, 0.0, 0.0, 0.0, 0.0, 0.0, 0.0, 0.0, 0.0, 0.0, 0.0, 0.0, 0.0, 0.0, 0.0, 0.0, 0.0, 0.0, 0.0, 0.0, 0.0, 0.0, 0.0, 0.0, 0.0, 0.0, 0.0, 0.0, 0.0, 0.0, 0.0, 0.0, 0.0, 0.0, 0.0, 0.0, 0.0, 0.0, 0.0, 0.0, 0.0, 0.0, 0.0, 0.0, 0.0, 0.0, 0.0, 0.0, 0.0, 0.0, 0.0, 0.0, 0.0, 0.0, 0.0, 0.0, 0.0, 0.0, 0.0, 0.0, 0.0, 0.0, 0.0, 0.0, 0.0, 0.0, 0.0, 0.0, 0.0, 0.0, 0.0, 0.0, 0.0, 0.0, 0.0, 0.0, 0.0, 0.0, 0.0, 0.0, 0.0, 0.0, 0.0, 0.0, 0.0, 0.0, 0.0, 0.0, 0.0, 0.0, 0.0, 0.0, 0.0, 0.0, 0.0, 0.0, 0.0, 0.0, 0.0, 0.0, 0.0, 0.0, 0.0, 0.0, 0.0, 0.0, 0.0, 0.0, 0.0, 0.0, 0.0, 0.0, 0.0, 0.0, 0.0, 0.0, 0.0, 0.0, 0.0, 0.0, 0.0, 0.0, 0.0, 0.0, 0.0, 0.0, 0.0, 0.0, 0.0, 0.0, 0.0, 0.0, 0.0, 0.0, 0.0, 0.0, 0.0, 0.0, 0.0, 0.0, 0.0, 0.0, 0.0, 0.0, 0.0, 0.0, 0.0, 0.0, 0.0, 0.0, 0.0, 0.0, 0.0, 0.0, 0.0, 0.0, 0.0, 0.0, 0.0, 0.0, 0.0, 0.0, 0.0, 0.0, 0.0, 0.0, 0.0, 0.0, 0.0, 0.0, 0.0, 0.0, 0.0, 0.0, 0.0, 0.0, 0.0, 0.0, 0.0, 0.0, 0.0, 0.0, 0.0, 0.0, 0.0, 0.0, 0.0, 0.0, 0.0, 0.0, 0.0, 0.0, 0.0, 0.0, 0.0, 0.0, 0.0, 0.0, 0.0, 0.0, 0.0, 0.0, 0.0, 0.0, 0.0, 0.0, 0.0, 0.0, 0.0, 0.0, 0.0, 0.0, 0.0, 0.0, 0.0, 0.0, 0.0, 0.0, 0.0, 0.0, 0.0, 0.0, 0.0, 0.0, 0.0, 0.0, 0.0, 0.0, 0.0, 0.0, 0.0, 0.0, 0.0, 0.0, 0.0, 0.0, 0.0, 0.0, 0.0, 0.0, 0.0, 0.0, 0.0, 0.0, 0.0, 0.0, 0.0, 0.0, 0.0, 0.0, 0.0, 0.0, 0.0, 0.0, 0.0, 0.0, 0.0, 0.0, 0.0, 0.0, 0.0, 0.0, 0.0, 0.0, 0.0, 0.0, 0.0, 0.0, 0.0, 0.0, 0.0, 0.0, 0.0, 0.0, 0.0, 0.0, 0.0, 0.0, 0.0, 0.0, 0.0, 0.0, 0.0, 0.0, 0.0, 0.0, 0.0, 0.0, 0.0, 0.0, 0.0, 0.0, 0.0, 0.0, 0.0, 0.0, 0.0, 0.0, 0.0, 0.0, 0.0, 0.0, 0.0, 0.0, 0.0, 0.0, 0.0, 0.0, 0.0, 0.0, 0.0, 0.0, 0.0, 0.0, 0.0, 0.0, 0.0, 0.0, 0.0, 0.0, 0.0, 0.0, 0.0])
me_circle_007.use_remesh_fix_poles = True
me_circle_007.use_remesh_preserve_attributes = False
me_circle_007.use_mirror_vertex_groups = False
me_circle_007.update()
me_circle_008 = bpy.data.meshes.new('Circle.008')
me_circle_008.from_pydata([(5.145e-08, 0.5684, 5.145e-08), (-0.1109, 0.5575, 5.145e-08), (-0.2175, 0.5251, 5.145e-08), (-0.3158, 0.4726, 5.145e-08), (-0.4019, 0.4019, 5.145e-08), (-0.4726, 0.3158, 5.145e-08), (-0.5251, 0.2175, 5.145e-08), (-0.5575, 0.1109, 5.145e-08), (-0.5684, 1.659e-07, 5.145e-08), (-0.5575, -0.1109, 5.145e-08), (-0.5251, -0.2175, 5.145e-08), (-0.4726, -0.3158, 5.145e-08), (-0.4019, -0.4019, 5.145e-08), (-0.3158, -0.4726, 5.145e-08), (-0.2175, -0.5251, 5.145e-08), (-0.1109, -0.5575, 5.145e-08), (2.367e-07, -0.5684, 5.145e-08), (0.1109, -0.5575, 5.145e-08), (0.2175, -0.5251, 5.145e-08), (0.3158, -0.4726, 5.145e-08), (0.4019, -0.4019, 5.145e-08), (0.4726, -0.3158, 5.145e-08), (0.5251, -0.2175, 5.145e-08), (0.5575, -0.1109, 5.145e-08), (0.5684, 6.718e-07, 5.145e-08), (0.5575, 0.1109, 5.145e-08), (0.5251, 0.2175, 5.145e-08), (0.4726, 0.3158, 5.145e-08), (0.4019, 0.4019, 5.145e-08), (0.3158, 0.4726, 5.145e-08), (0.2175, 0.5251, 5.145e-08), (0.1109, 0.5575, 5.145e-08), (-0.1109, 0.5575, 0.05859), (4.959e-08, 0.5684, 0.05859), (-0.2175, 0.5251, 0.05859), (-0.3158, 0.4726, 0.05859), (-0.4019, 0.4019, 0.05859), (-0.4726, 0.3158, 0.05859), (-0.5251, 0.2175, 0.05859), (-0.5575, 0.1109, 0.05859), (-0.5684, 1.659e-07, 0.05859), (-0.5575, -0.1109, 0.05859), (-0.5251, -0.2175, 0.05859), (-0.4726, -0.3158, 0.05859), (-0.4019, -0.4019, 0.05859), (-0.3158, -0.4726, 0.05859), (-0.2175, -0.5251, 0.05859), (-0.1109, -0.5575, 0.05859), (2.348e-07, -0.5684, 0.05859), (0.1109, -0.5575, 0.05859), (0.2175, -0.5251, 0.05859), (0.3158, -0.4726, 0.05859), (0.4019, -0.4019, 0.05859), (0.4726, -0.3158, 0.05859), (0.5251, -0.2175, 0.05859), (0.5575, -0.1109, 0.05859), (0.5684, 6.718e-07, 0.05859), (0.5575, 0.1109, 0.05859), (0.5251, 0.2175, 0.05859), (0.4726, 0.3158, 0.05859), (0.4019, 0.4019, 0.05859), (0.3158, 0.4726, 0.05859), (0.2175, 0.5251, 0.05859), (0.1109, 0.5575, 0.05859)], [], [(1, 0, 31, 30, 29, 28, 27, 26, 25, 24, 23, 22, 21, 20, 19, 18, 17, 16, 15, 14, 13, 12, 11, 10, 9, 8, 7, 6, 5, 4, 3, 2), (32, 34, 35, 36, 37, 38, 39, 40, 41, 42, 43, 44, 45, 46, 47, 48, 49, 50, 51, 52, 53, 54, 55, 56, 57, 58, 59, 60, 61, 62, 63, 33), (4, 5, 37, 36), (31, 0, 33, 63), (18, 19, 51, 50), (5, 6, 38, 37), (19, 20, 52, 51), (6, 7, 39, 38), (20, 21, 53, 52), (7, 8, 40, 39), (21, 22, 54, 53), (8, 9, 41, 40), (22, 23, 55, 54), (9, 10, 42, 41), (23, 24, 56, 55), (10, 11, 43, 42), (24, 25, 57, 56), (11, 12, 44, 43), (25, 26, 58, 57), (12, 13, 45, 44), (26, 27, 59, 58), (13, 14, 46, 45), (0, 1, 32, 33), (27, 28, 60, 59), (14, 15, 47, 46), (1, 2, 34, 32), (28, 29, 61, 60), (15, 16, 48, 47), (2, 3, 35, 34), (29, 30, 62, 61), (16, 17, 49, 48), (3, 4, 36, 35), (30, 31, 63, 62), (17, 18, 50, 49)])
_uv = me_circle_008.uv_layers.new(name='UVMap')
_uv.uv.foreach_set('vector', [0.0, 0.0, 0.0, 0.0, 0.0, 0.0, 0.0, 0.0, 0.0, 0.0, 0.0, 0.0, 0.0, 0.0, 0.0, 0.0, 0.0, 0.0, 0.0, 0.0, 0.0, 0.0, 0.0, 0.0, 0.0, 0.0, 0.0, 0.0, 0.0, 0.0, 0.0, 0.0, 0.0, 0.0, 0.0, 0.0, 0.0, 0.0, 0.0, 0.0, 0.0, 0.0, 0.0, 0.0, 0.0, 0.0, 0.0, 0.0, 0.0, 0.0, 0.0, 0.0, 0.0, 0.0, 0.0, 0.0, 0.0, 0.0, 0.0, 0.0, 0.0, 0.0, 0.0, 0.0, 0.0, 0.0, 0.0, 0.0, 0.0, 0.0, 0.0, 0.0, 0.0, 0.0, 0.0, 0.0, 0.0, 0.0, 0.0, 0.0, 0.0, 0.0, 0.0, 0.0, 0.0, 0.0, 0.0, 0.0, 0.0, 0.0, 0.0, 0.0, 0.0, 0.0, 0.0, 0.0, 0.0, 0.0, 0.0, 0.0, 0.0, 0.0, 0.0, 0.0, 0.0, 0.0, 0.0, 0.0, 0.0, 0.0, 0.0, 0.0, 0.0, 0.0, 0.0, 0.0, 0.0, 0.0, 0.0, 0.0, 0.0, 0.0, 0.0, 0.0, 0.0, 0.0, 0.0, 0.0, 0.0, 0.0, 0.0, 0.0, 0.0, 0.0, 0.0, 0.0, 0.0, 0.0, 0.0, 0.0, 0.0, 0.0, 0.0, 0.0, 0.0, 0.0, 0.0, 0.0, 0.0, 0.0, 0.0, 0.0, 0.0, 0.0, 0.0, 0.0, 0.0, 0.0, 0.0, 0.0, 0.0, 0.0, 0.0, 0.0, 0.0, 0.0, 0.0, 0.0, 0.0, 0.0, 0.0, 0.0, 0.0, 0.0, 0.0, 0.0, 0.0, 0.0, 0.0, 0.0, 0.0, 0.0, 0.0, 0.0, 0.0, 0.0, 0.0, 0.0, 0.0, 0.0, 0.0, 0.0, 0.0, 0.0, 0.0, 0.0, 0.0, 0.0, 0.0, 0.0, 0.0, 0.0, 0.0, 0.0, 0.0, 0.0, 0.0, 0.0, 0.0, 0.0, 0.0, 0.0, 0.0, 0.0, 0.0, 0.0, 0.0, 0.0, 0.0, 0.0, 0.0, 0.0, 0.0, 0.0, 0.0, 0.0, 0.0, 0.0, 0.0, 0.0, 0.0, 0.0, 0.0, 0.0, 0.0, 0.0, 0.0, 0.0, 0.0, 0.0, 0.0, 0.0, 0.0, 0.0, 0.0, 0.0, 0.0, 0.0, 0.0, 0.0, 0.0, 0.0, 0.0, 0.0, 0.0, 0.0, 0.0, 0.0, 0.0, 0.0, 0.0, 0.0, 0.0, 0.0, 0.0, 0.0, 0.0, 0.0, 0.0, 0.0, 0.0, 0.0, 0.0, 0.0, 0.0, 0.0, 0.0, 0.0, 0.0, 0.0, 0.0, 0.0, 0.0, 0.0, 0.0, 0.0, 0.0, 0.0, 0.0, 0.0, 0.0, 0.0, 0.0, 0.0, 0.0, 0.0, 0.0, 0.0, 0.0, 0.0, 0.0, 0.0, 0.0, 0.0, 0.0, 0.0, 0.0, 0.0, 0.0, 0.0, 0.0, 0.0, 0.0, 0.0, 0.0, 0.0, 0.0, 0.0, 0.0, 0.0, 0.0, 0.0, 0.0, 0.0, 0.0, 0.0, 0.0, 0.0, 0.0, 0.0, 0.0, 0.0, 0.0, 0.0, 0.0, 0.0, 0.0, 0.0, 0.0, 0.0, 0.0, 0.0, 0.0, 0.0, 0.0, 0.0, 0.0, 0.0, 0.0, 0.0, 0.0, 0.0, 0.0, 0.0, 0.0, 0.0, 0.0, 0.0, 0.0, 0.0, 0.0, 0.0, 0.0, 0.0, 0.0, 0.0, 0.0, 0.0, 0.0, 0.0, 0.0, 0.0, 0.0, 0.0, 0.0, 0.0, 0.0, 0.0, 0.0, 0.0, 0.0, 0.0, 0.0, 0.0])
me_circle_008.use_remesh_fix_poles = True
me_circle_008.use_remesh_preserve_attributes = False
me_circle_008.use_mirror_vertex_groups = False
me_circle_008.update()

# ---- objects
ob_cube = bpy.data.objects.new('Cube', me_cube)
ob_cube_001 = bpy.data.objects.new('Cube.001', me_cube_001)
ob_circle = bpy.data.objects.new('Circle', me_circle)
ob_circle_001 = bpy.data.objects.new('Circle.001', me_circle_001)
ob_circle_002 = bpy.data.objects.new('Circle.002', me_circle_002)
ob_circle_003 = bpy.data.objects.new('Circle.003', me_circle_003)
ob_circle_004 = bpy.data.objects.new('Circle.004', me_circle_004)
ob_circle_005 = bpy.data.objects.new('Circle.005', me_circle_005)
ob_circle_006 = bpy.data.objects.new('Circle.006', me_circle_006)
ob_circle_007 = bpy.data.objects.new('Circle.007', me_circle_007)
ob_circle_008 = bpy.data.objects.new('Circle.008', me_circle_008)

# ---- transforms, parenting, visibility, modifiers, constraints
ob_cube.location = (0.0, 0.0, -1.328)
ob_cube.scale = (0.7346, 1.502, 0.36)
ob_cube.lock_rotations_4d = False
ob_cube.empty_display_type = 'ARROWS'
ob_cube.lineart.crease_threshold = 0.0
_m = ob_cube.modifiers.new('Bevel', 'BEVEL')
_m.width = 0.13
_m.width_pct = 0.13
ob_cube_001.location = (0.0, 0.0, 0.8257)
ob_cube_001.scale = (0.4222, 0.4222, 0.2291)
ob_cube_001.lineart.crease_threshold = 0.0
_m = ob_cube_001.modifiers.new('Mirror', 'MIRROR')
_m.use_axis = (False, True, False)
_m.use_clip = True
_m = ob_cube_001.modifiers.new('Subdivision', 'SUBSURF')
_m.uv_smooth = 'PRESERVE_CORNERS'
ob_circle.location = (2.804, 0.0, -0.09247)
ob_circle.rotation_euler = (0.0, 0.7854, 0.0)
ob_circle.scale = (1.112, 1.112, 1.112)
ob_circle.lineart.crease_threshold = 0.0
ob_circle_001.location = (0.692, 0.0, 0.3796)
ob_circle_001.rotation_euler = (0.0, 1.141, 0.0)
ob_circle_001.scale = (0.192, 0.192, 0.192)
ob_circle_001.lineart.crease_threshold = 0.0
ob_circle_002.location = (1.124, 0.0, -0.5174)
ob_circle_002.rotation_euler = (0.0, 1.141, 0.0)
ob_circle_002.scale = (0.192, 0.192, 0.192)
ob_circle_002.lineart.crease_threshold = 0.0
ob_circle_003.location = (0.8937, -0.5235, -0.04163)
ob_circle_003.rotation_euler = (0.0, 1.141, 0.0)
ob_circle_003.scale = (0.192, 0.192, 0.192)
ob_circle_003.lineart.crease_threshold = 0.0
ob_circle_004.location = (0.8937, 0.5228, -0.04163)
ob_circle_004.rotation_euler = (0.0, 1.141, 0.0)
ob_circle_004.scale = (0.192, 0.192, 0.192)
ob_circle_004.lineart.crease_threshold = 0.0
ob_circle_005.location = (0.7733, 0.3399, 0.209)
ob_circle_005.rotation_euler = (0.0, 1.141, 0.0)
ob_circle_005.scale = (0.192, 0.192, 0.192)
ob_circle_005.lineart.crease_threshold = 0.0
ob_circle_006.location = (0.7733, -0.3352, 0.209)
ob_circle_006.rotation_euler = (0.0, 1.141, 0.0)
ob_circle_006.scale = (0.192, 0.192, 0.192)
ob_circle_006.lineart.crease_threshold = 0.0
ob_circle_007.location = (1.047, -0.4121, -0.3432)
ob_circle_007.rotation_euler = (0.0, 1.141, 0.0)
ob_circle_007.scale = (0.192, 0.192, 0.192)
ob_circle_007.lineart.crease_threshold = 0.0
ob_circle_008.location = (1.047, 0.3434, -0.3432)
ob_circle_008.rotation_euler = (0.0, 1.141, 0.0)
ob_circle_008.scale = (0.192, 0.192, 0.192)
ob_circle_008.lineart.crease_threshold = 0.0

# ---- collection membership
col_collection.objects.link(ob_cube)
col_collection.objects.link(ob_cube_001)
col_collection.objects.link(ob_circle)
col_collection.objects.link(ob_circle_001)
col_collection.objects.link(ob_circle_002)
col_collection.objects.link(ob_circle_003)
col_collection.objects.link(ob_circle_004)
col_collection.objects.link(ob_circle_005)
col_collection.objects.link(ob_circle_006)
col_collection.objects.link(ob_circle_007)
col_collection.objects.link(ob_circle_008)

# ---- scene / render settings (as saved in the file)
scene.frame_start = 1; scene.frame_end = 250; scene.frame_set(1)
scene.render.engine = 'BLENDER_EEVEE_NEXT'
scene.cycles.use_denoising = False
scene.cycles.samples = 128
scene.cycles.sampling_pattern = 'TABULATED_SOBOL'
scene.cycles.use_adaptive_sampling = False
scene.cycles.use_light_tree = False
scene.view_settings.view_transform = 'Filmic'
bpy.context.view_layer.update()

# ---- added for rendering (the .blend has no active camera and no usable light): camera, sun
cam_auto = bpy.data.cameras.new('AutoCamera')
cam_auto.lens = 50.0
cam_auto.sensor_width = 36.0
cam_auto.clip_end = 1000.0
ob_auto_camera = bpy.data.objects.new('AutoCamera', cam_auto)
scene.collection.objects.link(ob_auto_camera)
ob_auto_camera.location = (5.52058, -6.11016, 3.81556)
ob_auto_camera.rotation_euler = (1.09748, -7.21219e-08, 0.694738)
scene.camera = ob_auto_camera
light_auto_sun = bpy.data.lights.new('AutoSun', 'SUN')
light_auto_sun.energy = 3.0
light_auto_sun.angle = 0.0523599
ob_auto_sun = bpy.data.objects.new('AutoSun', light_auto_sun)
scene.collection.objects.link(ob_auto_sun)
ob_auto_sun.rotation_euler = (0.872665, 0.174533, 0.523599)
bpy.context.view_layer.update()
